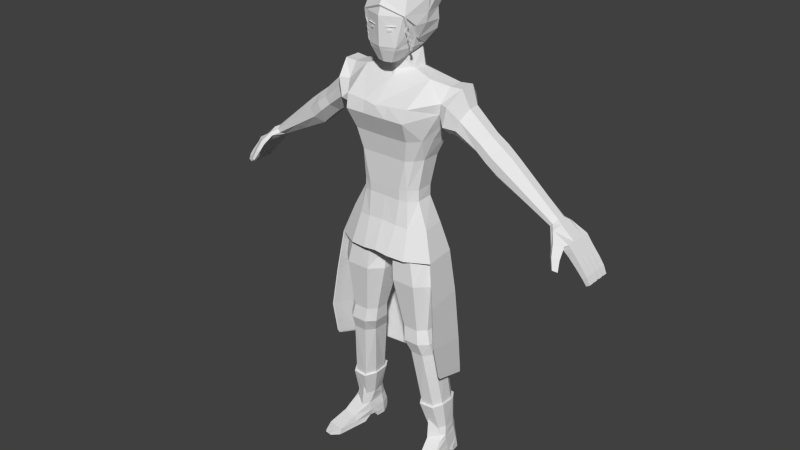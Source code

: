 # Source: Character_13.4.blend  (saved by Blender 2.78.0; exported with 4.5.12 LTS)
import bpy
from mathutils import Matrix  # noqa: F401  (used for matrix-valued properties, if any)

bpy.ops.wm.read_factory_settings(use_empty=True)
scene = bpy.context.scene
scene.name = 'Scene'

# ---- collections
col_collection_1 = bpy.data.collections.new('Collection 1'); scene.collection.children.link(col_collection_1)

# ---- world
world_world = bpy.data.worlds.new('World'); scene.world = world_world
world_world.color = (0.05088, 0.05088, 0.05088)
world_world.use_sun_shadow = False
world_world.sun_shadow_jitter_overblur = 0.0
world_world.cycles.sampling_method = 'NONE'
world_world.cycles.sample_map_resolution = 256

# ---- meshes
me_cubo = bpy.data.meshes.new('Cubo')
me_cubo.from_pydata([(-0.07653, -0.06906, 1.833), (-0.03163, -0.1433, 1.782), (0.0, -0.152, 1.782), (-0.05822, -0.1553, 1.833), (0.0, -0.1172, 2.068), (0.0, -0.1733, 1.833), (0.0, -0.1583, 2.025), (0.0, -0.03157, 2.078), (0.0, 0.05229, 1.833), (-0.04793, 0.02324, 1.818), (0.0, -0.1065, 1.782), (-0.0443, -0.06012, 1.794), (-0.7188, 0.05392, 1.265), (-0.7295, 0.05392, 1.277), (-0.7658, 0.06562, 1.21), (-0.7958, 0.06562, 1.238), (-0.7932, 0.06562, 1.181), (-0.821, 0.06562, 1.204), (-0.8297, 0.06562, 1.143), (-0.8551, 0.06562, 1.162), (-0.8534, 0.06562, 1.114), (-0.8771, 0.06562, 1.131), (-0.8737, 0.06296, 1.09), (-0.8913, 0.06296, 1.101), (-0.7081, 0.03041, 1.253), (-0.7081, -0.02182, 1.253), (-0.7295, -0.06514, 1.277), (-0.7401, -0.02762, 1.289), (-0.7401, 0.03041, 1.289), (-0.7958, 0.03385, 1.238), (-0.7932, 0.03623, 1.181), (-0.7932, 0.004459, 1.181), (-0.7932, -0.02731, 1.181), (-0.821, -0.02731, 1.204), (-0.821, 0.004459, 1.204), (-0.821, 0.03623, 1.204), (-0.8297, 0.03385, 1.143), (-0.8297, 0.002076, 1.143), (-0.8297, -0.0297, 1.143), (-0.8551, -0.0297, 1.162), (-0.8551, 0.002076, 1.162), (-0.8551, 0.03385, 1.162), (-0.8534, 0.03385, 1.114), (-0.8534, 0.002076, 1.114), (-0.8534, -0.0297, 1.114), (-0.8771, -0.0297, 1.131), (-0.8771, 0.002076, 1.131), (-0.8771, 0.03385, 1.131), (-0.8737, 0.03183, 1.09), (-0.8737, -0.001006, 1.09), (-0.8737, -0.03071, 1.09), (-0.8913, -0.03071, 1.101), (-0.8913, -0.001006, 1.101), (-0.8913, 0.03183, 1.101), (-0.8551, 0.03861, 1.162), (-0.8771, 0.03861, 1.131), (-0.8913, 0.04068, 1.101), (-0.7658, 0.03861, 1.21), (-0.8297, 0.03861, 1.143), (-0.8534, 0.03861, 1.114), (-0.8737, 0.04068, 1.09), (-0.7658, 0.006842, 1.21), (-0.8297, 0.006842, 1.143), (-0.8551, 0.006842, 1.162), (-0.8534, 0.006842, 1.114), (-0.8771, 0.006842, 1.131), (-0.8737, 0.009549, 1.09), (-0.8913, 0.009549, 1.101), (-0.7658, -0.02493, 1.21), (-0.7958, -0.02493, 1.238), (-0.8297, -0.02493, 1.143), (-0.8551, -0.02493, 1.162), (-0.8534, -0.02493, 1.114), (-0.8771, -0.02493, 1.131), (-0.8737, -0.02328, 1.09), (-0.8913, -0.02328, 1.101), (-0.7985, -0.0567, 1.185), (-0.8351, -0.0567, 1.147), (-0.8598, -0.0567, 1.119), (-0.8773, -0.05299, 1.092), (-0.821, -0.0567, 1.204), (-0.8551, -0.0567, 1.162), (-0.8771, -0.0567, 1.131), (-0.8913, -0.05299, 1.101), (-0.7958, -0.06263, 1.238), (-0.7188, -0.06514, 1.265), (-0.7676, -0.06464, 1.22), (-0.7431, -0.0957, 1.225), (-0.755, -0.1139, 1.192), (-0.781, -0.09836, 1.182), (-0.7735, -0.1317, 1.154), (-0.7916, -0.1208, 1.147), (-0.7863, -0.07505, 1.232), (-0.7527, -0.09958, 1.241), (-0.7901, -0.1072, 1.191), (-0.7641, -0.1228, 1.202), (-0.7969, -0.126, 1.152), (-0.7788, -0.1368, 1.159), (-0.7192, -0.01618, 1.299), (-0.7192, 0.01904, 1.299), (-0.5101, 0.02215, 1.476), (-0.5101, -0.01685, 1.476), (-0.4453, -0.01685, 1.383), (-0.4453, 0.02215, 1.383), (-0.2329, 0.01996, 1.707), (-0.2342, -0.04558, 1.707), (-0.709, 0.04199, 1.288), (-0.4885, 0.06115, 1.445), (-0.4669, 0.06115, 1.414), (-0.4885, -0.05584, 1.445), (-0.4669, -0.05584, 1.414), (-0.3512, 0.01877, 1.464), (-0.3512, -0.02187, 1.464), (-0.413, -0.02187, 1.549), (-0.413, 0.01877, 1.549), (-0.3924, 0.0594, 1.521), (-0.3718, 0.0594, 1.493), (-0.3718, -0.06251, 1.493), (-0.3924, -0.06251, 1.521), (-0.398, -0.01978, 1.425), (-0.398, 0.02375, 1.425), (-0.4595, 0.02375, 1.515), (-0.4595, -0.01978, 1.515), (-0.4185, 0.06727, 1.455), (-0.439, 0.06727, 1.485), (-0.439, -0.06331, 1.485), (-0.4185, -0.06331, 1.455), (-0.2883, 0.06132, 1.607), (-0.3171, -0.03124, 1.634), (-0.2697, 0.07574, 1.557), (-0.3153, 0.01777, 1.636), (-0.2625, -0.04525, 1.521), (-0.2889, -0.08002, 1.553), (-0.2623, 0.03505, 1.531), (-0.3029, -0.07509, 1.594), (-0.1692, 0.01423, 1.722), (-0.1559, -0.06689, 1.724), (-0.2177, 0.05643, 1.683), (-0.06535, -0.04796, 1.746), (-0.2496, -0.08813, 0.09271), (-0.1888, -0.09872, 0.09271), (-0.244, 0.02203, 0.09795), (-0.2554, -0.05158, 0.09271), (-0.1801, 0.04663, 0.09833), (-0.2247, 0.05023, 0.09833), (-0.1697, 0.01604, 0.09833), (-0.1721, -0.06591, 0.09271), (-0.2724, -0.2213, 0.02668), (-0.2007, -0.2323, 0.02668), (-0.2531, 0.03294, 0.02379), (-0.2629, -0.04274, 0.02077), (-0.16, 0.01816, 0.02379), (-0.175, -0.05817, 0.02077), (-0.2548, 0.03563, 0.0004913), (-0.2297, 0.05907, 0.0004913), (-0.2749, -0.2278, 0.0004913), (-0.1745, 0.05682, 0.0004913), (-0.1594, 0.0203, 0.0004913), (-0.2005, -0.2392, 0.0004913), (-0.2482, 0.02981, 0.0537), (-0.1671, -0.05495, 0.0537), (-0.1946, -0.1417, 0.0537), (-0.2607, -0.1316, 0.0537), (-0.2586, -0.04094, 0.0537), (-0.1604, 0.01634, 0.0537), (0.0, -0.1199, 0.9686), (0.0, -0.01028, 0.9686), (-0.1729, -0.1847, 0.8819), (-0.1683, -0.152, 0.6608), (-0.1797, -0.1599, 0.598), (-0.1868, -0.1366, 0.5367), (-0.2173, -0.09699, 0.2699), (-0.23, -0.07157, 0.1483), (-0.2391, -0.06828, 0.1113), (0.0, 0.032, 0.99), (-0.06906, -0.1847, 0.8819), (-0.1022, -0.152, 0.6608), (-0.1101, -0.1599, 0.598), (-0.1284, -0.1366, 0.5367), (-0.1613, -0.1012, 0.2699), (-0.1803, -0.0787, 0.1483), (-0.1843, -0.07885, 0.2854), (-0.05862, -0.1739, 1.004), (-0.2248, -0.0342, 0.8819), (-0.2014, -0.06093, 0.6608), (-0.2145, -0.054, 0.598), (-0.2161, -0.02817, 0.5367), (-0.2427, 0.008444, 0.2705), (-0.2407, 0.0159, 0.1458), (-0.2411, 0.01909, 0.1129), (-0.2248, -0.1345, 0.8819), (-0.2014, -0.1216, 0.6608), (-0.2145, -0.1246, 0.598), (-0.2161, -0.1005, 0.5367), (-0.2389, -0.05976, 0.2754), (-0.2468, -0.04315, 0.153), (-0.2529, -0.05125, 0.1113), (-0.1855, 0.00531, 1.488), (-0.06906, 0.01596, 0.8819), (-0.1591, 0.01596, 0.8819), (-0.1022, -0.03058, 0.6608), (-0.1683, -0.03058, 0.6608), (-0.1101, -0.01869, 0.598), (-0.1797, -0.01869, 0.598), (-0.1284, 0.007981, 0.5367), (-0.1868, 0.007981, 0.5367), (-0.1658, 0.0383, 0.2684), (-0.2172, 0.04923, 0.2675), (-0.1879, 0.04322, 0.1458), (-0.2229, 0.04322, 0.1458), (-0.1821, 0.04351, 0.1129), (-0.2265, 0.04673, 0.1127), (-0.09916, 0.03185, 1.007), (0.0, -0.1739, 1.004), (-0.01713, -0.0342, 0.8819), (-0.06908, -0.06093, 0.6608), (-0.07527, -0.054, 0.598), (-0.09915, -0.02817, 0.5367), (-0.1438, 0.005187, 0.2711), (-0.1714, 0.0159, 0.1458), (-0.1688, 0.01909, 0.1129), (-0.02027, -0.01028, 0.9736), (-0.01713, -0.1345, 0.8819), (-0.06908, -0.1216, 0.6608), (-0.07527, -0.1246, 0.598), (-0.09915, -0.1005, 0.5367), (-0.1362, -0.05976, 0.2754), (-0.1587, -0.04315, 0.153), (-0.1683, -0.05479, 0.1113), (-0.02027, -0.1199, 0.9736), (0.0, -0.1682, 1.127), (0.0, 0.06515, 1.121), (-0.06486, 0.05511, 1.12), (-0.06795, -0.167, 1.122), (0.0, -0.1541, 1.402), (0.0, 0.02712, 1.402), (0.0, -0.2129, 1.58), (0.0, 0.08346, 1.6), (0.0, -0.1696, 1.49), (0.0, 0.06794, 1.488), (0.0, -0.1527, 1.273), (0.0, 0.01262, 1.269), (-0.1526, -0.01195, 1.402), (-0.03529, 0.03371, 0.9854), (-0.1767, -0.01702, 1.117), (-0.1322, -0.0273, 1.271), (-0.1879, -0.1203, 1.117), (-0.1526, -0.09296, 1.402), (-0.1813, -0.07529, 1.488), (-0.1345, -0.1035, 1.272), (-0.1042, -0.1541, 1.402), (-0.1378, -0.2122, 1.581), (-0.1239, -0.1697, 1.492), (-0.07481, -0.1527, 1.273), (-0.08898, 0.02712, 1.402), (-0.1226, 0.08346, 1.6), (-0.1056, 0.06794, 1.488), (-0.05679, 0.01285, 1.27), (0.0, -0.209, 1.625), (-0.1454, -0.1949, 1.635), (-0.1222, 0.02376, 1.118), (-0.1275, 0.02712, 1.402), (-0.1556, 0.045, 1.488), (-0.2045, 0.06998, 1.598), (-0.1029, -0.0004501, 1.269), (0.0, -0.09894, 1.712), (-0.227, -0.0929, 1.65), (-0.1274, 0.06438, 1.693), (0.0, 0.07831, 1.695), (0.0, 0.0283, 1.818), (-0.03837, -0.1065, 1.782), (0.0, -0.07566, 1.794), (-0.05478, 0.01264, 1.819), (-0.1982, -0.01584, 1.041), (-0.1439, -0.175, 1.023), (-0.2097, -0.1246, 1.029), (-0.1212, -0.1582, 1.117), (-0.1673, -0.1273, 1.493), (-0.1054, -0.142, 1.272), (-0.1307, -0.1299, 1.402), (-0.7672, -0.07498, 1.219), (-0.2171, 0.03075, 1.564), (-0.2187, -0.09026, 1.605), (-0.2129, -0.0435, 1.56), (-0.07121, 0.00325, 1.833), (-0.05326, 0.032, 1.833), (-0.08748, -0.1235, 2.025), (-0.07012, -0.09277, 2.068), (-0.1154, -0.02524, 2.025), (-0.07617, -0.0248, 2.069), (-0.1155, -0.03211, 1.965), (0.0, -0.1815, 1.965), (-0.09724, -0.1457, 1.969), (0.0, 0.05332, 1.729), (-0.04773, 0.04504, 1.728), (-0.07468, 0.006183, 1.742), (0.0, -0.08001, 1.735), (-0.6885, 0.01904, 1.265), (-0.6987, 0.04199, 1.276), (-0.6885, -0.01618, 1.265), (-0.6987, -0.03896, 1.276), (-0.709, -0.03896, 1.288), (0.0, -0.1514, 1.228), (0.0, 0.01731, 1.223), (-0.1321, -0.02729, 1.224), (-0.1365, -0.1056, 1.225), (-0.07297, -0.1511, 1.227), (-0.05762, 0.01615, 1.224), (-0.1006, 0.001883, 1.223), (-0.1073, -0.1416, 1.225), (-0.2221, -0.1074, 0.2693), (-0.247, -0.06427, 0.2756), (-0.1573, -0.1124, 0.2693), (-0.2353, 0.003091, 0.2711), (-0.2131, 0.0383, 0.2684), (-0.1626, 0.04923, 0.2675), (-0.1283, -0.06427, 0.2756), (-0.1372, 0.01084, 0.2705), (-0.253, -0.2711, 0.02264), (-0.2208, -0.2761, 0.02264), (-0.254, -0.2741, 0.01219), (-0.2207, -0.2792, 0.01219), (-0.2602, -0.004944, 0.0004913), (-0.1633, -0.0205, 0.0004913), (-0.2601, -0.005877, 0.02379), (-0.1618, -0.02096, 0.02379), (-0.268, -0.07735, 0.0), (-0.176, -0.09313, 0.0), (-0.1755, 0.05868, 0.0537), (-0.1745, 0.06023, 0.02379), (-0.228, 0.06112, 0.02379), (-0.2259, 0.05985, 0.0537), (-0.05808, -0.1454, 1.925), (-0.01426, -0.1582, 1.925), (-0.06039, -0.1464, 1.928), (-0.01426, -0.1575, 1.928), (-0.06359, -0.1584, 1.925), (-0.02445, -0.1737, 1.925), (-0.06589, -0.1586, 1.928), (-0.02445, -0.1729, 1.928), (-0.04845, -0.16, 1.914), (-0.0325, -0.1671, 1.914), (-0.0494, -0.164, 1.914), (-0.03345, -0.1711, 1.914), (-0.04848, -0.16, 1.908), (-0.04943, -0.1641, 1.908), (-0.03349, -0.1712, 1.907), (-0.0953, -0.06354, 1.87), (-0.08392, -0.06582, 1.871), (0.0, -0.1787, 1.847), (0.0, 0.09394, 1.884), (0.0, 0.0911, 1.968), (-0.09695, 0.04741, 1.883), (-0.09851, 0.0495, 1.967), (-0.05677, 0.07774, 1.968), (-0.0619, 0.07888, 1.884), (-0.2677, -0.132, 0.02373), (-0.2714, -0.1526, 0.0002456), (-0.1878, -0.1452, 0.02373), (-0.1883, -0.1662, 0.0002456), (-0.03645, 0.06477, 1.723), (-0.09493, -0.09651, 1.927), (-0.1091, -0.09423, 1.926), (0.0, 0.09239, 1.921), (-0.104, 0.04855, 1.92), (-0.06588, 0.07901, 1.921), (-0.114, -0.03928, 1.927), (0.0, -0.2155, 1.007), (0.0, 0.09827, 0.9995), (-0.07757, 0.09132, 0.9964), (-0.05893, -0.2138, 0.9998), (-0.2145, 0.0007554, 0.9937), (-0.2305, -0.147, 0.9927), (-0.1365, 0.05909, 0.9953), (-0.1351, -0.2012, 0.9935), (0.0, 0.1268, 0.8135), (-0.07343, 0.1209, 0.8098), (-0.2375, 0.01244, 0.8066), (-0.2567, -0.1645, 0.8054), (-0.144, 0.08232, 0.8085), (0.0, 0.1499, 0.5838), (-0.06948, 0.1446, 0.5796), (-0.2552, 0.02178, 0.576), (-0.2769, -0.1786, 0.6307), (-0.1494, 0.1009, 0.5781), (0.0, 0.1627, 0.3744), (-0.06748, 0.1554, 0.3793), (-0.2627, 0.02581, 0.4424), (-0.281, -0.1484, 0.4818), (-0.1515, 0.109, 0.401), (0.0, 0.165, 0.3131), (-0.06711, 0.1574, 0.3213), (-0.2639, 0.02649, 0.4085), (-0.2808, -0.1363, 0.4626), (-0.1519, 0.1105, 0.3513), (-0.5636, 0.02085, 1.326), (-0.5954, -0.04703, 1.368), (-0.6113, -0.01617, 1.39), (-0.5954, 0.0518, 1.368), (-0.5636, -0.01617, 1.326), (-0.5795, -0.04703, 1.347), (-0.5795, 0.0518, 1.347), (-0.6113, 0.02085, 1.39), (-0.1721, -0.1788, 0.842), (-0.1689, -0.1561, 0.6887), (-0.07503, -0.1788, 0.842), (-0.09799, -0.1561, 0.6887), (-0.2206, -0.03903, 0.842), (-0.2044, -0.05756, 0.6887), (-0.2206, -0.1322, 0.842), (-0.2044, -0.1233, 0.6887), (-0.1608, 0.007563, 0.842), (-0.1672, -0.02471, 0.6887), (-0.07503, 0.007563, 0.842), (-0.09799, -0.02471, 0.6887), (-0.02651, -0.03903, 0.842), (-0.06253, -0.05756, 0.6887), (-0.02651, -0.1322, 0.842), (-0.06253, -0.1233, 0.6887), (-0.2672, -0.111, 1.65), (-0.235, 0.03469, 1.531), (-0.2524, -0.1148, 1.569), (-0.2342, -0.05457, 1.524), (-0.2865, 0.02451, 1.711), (-0.2389, 0.08809, 1.567), (-0.2886, -0.04359, 1.709), (-0.2545, 0.09364, 1.645), (-0.05689, -0.2012, 1.631), (-0.02824, -0.1513, 1.228), (-0.03149, -0.1527, 1.273), (-0.04085, -0.1541, 1.402), (-0.04701, -0.1696, 1.49), (-0.05316, -0.2126, 1.581), (0.0, -0.1699, 1.995), (0.0, -0.1749, 2.004), (0.0, 0.06465, 1.115), (-0.06618, 0.05479, 1.113), (-0.1761, -0.01607, 1.111), (-0.1871, -0.1175, 1.11), (-0.1225, 0.02399, 1.112), (0.0, 0.09719, 0.9949), (-0.07866, 0.09036, 0.9918), (-0.2132, 0.001388, 0.9892), (-0.229, -0.1438, 0.9882), (-0.1365, 0.0587, 0.9908), (0.0, 0.1252, 0.8122), (-0.0746, 0.1194, 0.8085), (-0.2358, 0.01286, 0.8054), (-0.2546, -0.161, 0.8042), (-0.1439, 0.08152, 0.8072), (0.0, 0.1479, 0.5865), (-0.07072, 0.1427, 0.5823), (-0.2532, 0.02204, 0.5788), (-0.2745, -0.1748, 0.6326), (-0.1492, 0.09976, 0.5809), (0.0, 0.1605, 0.3808), (-0.06875, 0.1533, 0.3856), (-0.2605, 0.026, 0.4476), (-0.2785, -0.1451, 0.4863), (-0.1513, 0.1078, 0.4069), (0.0, 0.1628, 0.3205), (-0.06839, 0.1553, 0.3287), (-0.2617, 0.02667, 0.4143), (-0.2784, -0.1333, 0.4674), (-0.1517, 0.1092, 0.3581), (-0.1106, 0.00908, 2.061), (-0.06439, 0.009252, 2.105), (0.0, 0.104, 2.08), (0.0, 0.1188, 2.059), (0.0, 0.002744, 2.114), (0.0, 0.07548, 2.1), (-0.09811, 0.0757, 2.059), (-0.05913, 0.06349, 2.098), (-0.05599, 0.1063, 2.058), (-0.05417, 0.09366, 2.083), (-0.1159, 0.002202, 2.001), (-0.09955, 0.08382, 2.003), (-0.05904, 0.1102, 2.004), (0.0, 0.1254, 2.004), (-0.09363, -0.1343, 1.928), (-0.1031, -0.1357, 1.932), (-0.08643, -0.1332, 1.906), (-0.09588, -0.1346, 1.911), (-0.09326, -0.127, 1.891), (-0.1027, -0.1284, 1.895), (-0.09117, -0.1257, 1.88), (-0.1006, -0.127, 1.884), (-0.0958, -0.1211, 1.868), (-0.1052, -0.1225, 1.872), (-0.09335, -0.1206, 1.86), (-0.1028, -0.122, 1.864), (-0.09746, -0.1166, 1.849), (-0.1069, -0.118, 1.853), (-0.09492, -0.1143, 1.832), (-0.1044, -0.1157, 1.836), (-0.0878, -0.1386, 1.965), (-0.09724, -0.14, 1.969), (-0.09363, -0.1286, 1.928), (-0.1031, -0.13, 1.932), (-0.08643, -0.1274, 1.906), (-0.09588, -0.1288, 1.911), (-0.09326, -0.1212, 1.891), (-0.1027, -0.1226, 1.895), (-0.09117, -0.1199, 1.88), (-0.1006, -0.1213, 1.884), (-0.0958, -0.1154, 1.868), (-0.1052, -0.1168, 1.872), (-0.09335, -0.1149, 1.86), (-0.1028, -0.1163, 1.864), (-0.09746, -0.1109, 1.849), (-0.1069, -0.1123, 1.853), (-0.09492, -0.1086, 1.832), (-0.1044, -0.1099, 1.836), (-0.05729, -0.1573, 1.914), (-0.06186, -0.1552, 1.927), (-0.06319, -0.1568, 1.847), (-0.0878, -0.1444, 1.965), (-0.0325, -0.168, 1.926), (-0.0334, -0.1674, 1.913)], [], [(1, 270, 10, 2), (515, 3, 5, 349), (5, 3, 1, 2), (286, 6, 4, 287), (348, 0, 3, 515), (9, 272, 284, 285), (23, 22, 60, 56), (40, 37, 43, 46), (34, 31, 37, 40), (12, 24, 57, 14), (17, 16, 18, 19), (21, 20, 22, 23), (54, 19, 21, 55), (67, 53, 48, 66), (68, 86, 76, 32), (38, 77, 78, 44), (73, 46, 52, 75), (65, 47, 53, 67), (15, 13, 12, 14), (75, 52, 49, 74), (71, 40, 46, 73), (63, 41, 47, 65), (55, 21, 23, 56), (18, 58, 59, 20), (31, 32, 70, 37), (36, 62, 64, 42), (37, 70, 72, 43), (25, 85, 86, 68), (64, 65, 67, 66), (65, 64, 62, 63), (30, 35, 54, 58), (16, 30, 58, 18), (50, 51, 45, 44), (80, 33, 39, 81), (92, 94, 95, 93), (94, 96, 97, 95), (91, 89, 88, 90), (301, 98, 27, 26), (87, 88, 89, 280), (61, 68, 32, 31), (90, 97, 96, 91), (93, 95, 88, 87), (81, 77, 76, 80), (82, 78, 77, 81), (83, 51, 50, 79), (72, 73, 75, 74), (73, 72, 70, 71), (49, 52, 46, 43), (48, 53, 47, 42), (42, 47, 41, 36), (36, 41, 35, 30), (34, 35, 41, 63), (58, 54, 55, 59), (59, 55, 56, 60), (19, 18, 20, 21), (42, 64, 66, 48), (43, 72, 74, 49), (20, 59, 60, 22), (33, 34, 40, 71), (15, 14, 16, 17), (13, 15, 29, 28), (84, 92, 93, 26), (79, 78, 82, 83), (26, 27, 69, 84), (71, 70, 32, 33), (80, 76, 86, 84), (82, 45, 51, 83), (81, 39, 45, 82), (297, 299, 25, 24), (402, 99, 98, 397), (426, 137, 263, 424), (422, 283, 282, 421), (425, 105, 104, 423), (114, 121, 122, 113), (113, 122, 125, 118), (112, 119, 120, 111), (116, 123, 124, 115), (115, 124, 121, 114), (118, 125, 126, 117), (419, 425, 128, 134), (401, 298, 106, 398), (400, 300, 299, 399), (399, 299, 297, 395), (129, 133, 111, 116), (111, 120, 123, 116), (421, 282, 266, 419), (420, 281, 283, 422), (127, 115, 114, 130), (134, 128, 113, 118), (110, 126, 125, 109), (103, 120, 119, 102), (117, 126, 119, 112), (107, 124, 123, 108), (101, 122, 121, 100), (112, 131, 132, 117), (115, 127, 129, 116), (98, 99, 28, 27), (298, 297, 24, 12), (69, 29, 35, 34, 33), (27, 28, 29, 69), (63, 62, 31, 34), (99, 106, 13, 28), (44, 78, 79, 50), (106, 298, 12, 13), (14, 57, 30, 16), (300, 301, 26, 85), (299, 300, 85, 25), (92, 84, 86, 280), (86, 85, 87, 280), (100, 121, 124, 107), (102, 119, 126, 110), (108, 123, 120, 103), (109, 125, 122, 101), (117, 132, 134, 118), (141, 189, 211, 144), (331, 330, 149, 159), (161, 148, 358), (144, 211, 210, 143), (169, 170, 178, 177), (323, 157, 151, 325), (164, 160, 152, 325, 151), (162, 356, 147), (164, 151, 329, 328), (188, 189, 196, 195), (329, 151, 157, 156), (356, 150, 326, 357), (191, 192, 169, 168), (153, 154, 156, 157), (322, 323, 325, 324), (163, 159, 149, 324, 150), (227, 219, 317, 316), (149, 330, 154, 153), (358, 148, 158, 359), (146, 160, 164, 145), (145, 164, 328, 143), (142, 163, 162, 139), (146, 140, 161, 160), (144, 331, 159, 141), (208, 209, 207, 315), (227, 228, 220, 219), (186, 313, 194, 193), (225, 226, 218, 217), (185, 186, 193, 192), (225, 217, 216, 224), (408, 184, 191, 410), (418, 223, 215, 416), (199, 183, 273, 212), (229, 222, 214, 221), (203, 202, 204, 205), (184, 185, 192, 191), (203, 185, 184, 201), (176, 177, 224, 223), (310, 172, 180, 312), (227, 316, 312, 180), (209, 211, 189, 188), (196, 173, 172, 195), (208, 315, 317, 219), (158, 148, 319, 321), (148, 161, 162, 147), (139, 140, 181, 173), (254, 261, 262, 256), (403, 405, 175, 167), (161, 140, 139, 162), (179, 178, 170, 171), (187, 188, 195, 311), (192, 193, 170, 169), (142, 196, 189, 141), (405, 417, 222, 175), (225, 224, 177, 178), (202, 216, 217, 204), (179, 226, 225, 178), (311, 195, 172, 310), (203, 201, 200, 202), (412, 201, 184, 408), (410, 191, 168, 404), (194, 171, 170, 193), (139, 173, 196, 142), (177, 176, 168, 169), (215, 223, 224, 216), (205, 314, 313, 186), (202, 200, 215, 216), (172, 173, 181, 180), (197, 242, 247, 248), (411, 199, 198, 413), (228, 146, 145, 220), (314, 205, 204, 206), (247, 242, 245, 249), (181, 228, 227, 180), (211, 209, 208, 210), (146, 228, 181, 140), (210, 208, 219, 220), (206, 204, 217, 218), (413, 198, 214, 415), (275, 273, 183, 190), (143, 210, 220, 145), (243, 232, 231, 174), (431, 238, 236, 432), (244, 273, 275, 246), (256, 262, 263, 255), (430, 234, 238, 431), (243, 198, 199, 212), (278, 309, 306, 253), (229, 221, 166, 165), (277, 248, 247, 279), (254, 235, 241, 257), (245, 242, 261, 264), (182, 213, 230, 233), (182, 233, 276, 274), (250, 279, 278, 253), (212, 260, 232, 243), (305, 246, 276, 309), (275, 274, 276, 246), (429, 430, 250, 253), (235, 254, 256, 239), (239, 256, 255, 237), (432, 236, 258, 427), (278, 279, 247, 249), (262, 261, 242, 197), (264, 261, 254, 257), (255, 263, 137, 267), (104, 135, 267, 137), (111, 133, 131, 112), (113, 128, 130, 114), (426, 127, 130, 423), (424, 420, 133, 129), (294, 9, 269, 293), (271, 11, 138, 296), (182, 229, 165, 213), (175, 222, 229, 182), (266, 259, 136, 105), (309, 276, 233, 306), (252, 277, 279, 250), (167, 274, 275, 190), (175, 182, 274, 167), (221, 243, 174, 166), (331, 144, 143, 328), (330, 329, 156, 154), (212, 273, 244, 260), (87, 85, 26, 93), (88, 95, 97, 90), (89, 94, 92, 280), (91, 96, 94, 89), (38, 39, 33, 32), (44, 45, 39, 38), (32, 76, 77, 38), (24, 25, 68, 61, 57), (30, 31, 62, 36), (35, 17, 19, 54), (15, 17, 35, 29), (57, 61, 31, 30), (69, 33, 80, 84), (270, 11, 271, 10), (272, 9, 294, 295), (9, 285, 8, 269), (359, 158, 155, 357), (141, 159, 163, 142), (277, 282, 283, 248), (248, 283, 281, 197), (262, 197, 281, 263), (251, 282, 277, 252), (259, 266, 282, 251), (237, 255, 267, 268), (203, 205, 186, 185), (0, 284, 272, 11), (270, 0, 11), (3, 0, 270, 1), (287, 4, 7, 289), (259, 427, 258, 265, 136), (188, 187, 207, 209), (104, 105, 136, 135), (272, 295, 138, 11), (288, 290, 292, 286), (351, 354, 477, 478), (288, 289, 466, 465), (354, 353, 476, 477), (214, 198, 243, 221), (287, 289, 288, 286), (289, 7, 469, 466), (290, 288, 465, 475), (516, 291, 433), (136, 138, 295, 135), (135, 295, 294, 267), (265, 296, 138, 136), (267, 294, 293, 268), (396, 301, 300, 400), (395, 297, 298, 401), (398, 106, 99, 402), (397, 98, 301, 396), (244, 304, 308, 260), (241, 303, 307, 257), (230, 302, 428, 306, 233), (232, 307, 303, 231), (246, 305, 304, 244), (232, 260, 308, 307), (311, 194, 313, 187), (187, 313, 314, 207), (207, 314, 206, 315), (315, 206, 218, 317), (317, 218, 226, 316), (316, 226, 179, 312), (312, 179, 171, 310), (310, 171, 194, 311), (318, 320, 321, 319), (147, 155, 320, 318), (155, 158, 321, 320), (148, 147, 318, 319), (322, 324, 149, 153), (323, 322, 153, 157), (324, 325, 152, 150), (326, 150, 152, 327), (328, 329, 330, 331), (429, 428, 302, 240), (264, 308, 304, 245), (245, 304, 305, 249), (257, 307, 308, 264), (249, 305, 309, 278), (333, 335, 339, 337), (338, 336, 337, 339), (332, 333, 337, 336), (335, 334, 338, 339), (334, 332, 336, 338), (340, 342, 343, 341), (342, 340, 344, 345), (343, 342, 345, 346), (284, 347, 352), (515, 516, 361, 348), (364, 353, 354, 365), (363, 350, 355, 365), (163, 150, 356, 162), (147, 356, 357, 155), (152, 358, 359, 327), (160, 161, 358, 152), (327, 359, 357, 326), (290, 366, 362), (366, 347, 362), (364, 352, 347, 366), (361, 516, 292, 362), (353, 364, 366, 290), (351, 363, 365, 354), (352, 364, 365, 355), (348, 361, 362, 347), (233, 276, 374, 370), (246, 244, 371, 372), (260, 232, 369, 373), (230, 233, 370, 367), (244, 260, 373, 371), (246, 372, 374, 276), (232, 231, 368, 369), (371, 373, 379, 377), (372, 371, 377, 378), (369, 368, 375, 376), (373, 369, 376, 379), (376, 375, 380, 381), (379, 376, 381, 384), (377, 379, 384, 382), (378, 377, 382, 383), (384, 381, 386, 389), (382, 384, 389, 387), (383, 382, 387, 388), (381, 380, 385, 386), (387, 389, 394, 392), (388, 387, 392, 393), (386, 385, 390, 391), (389, 386, 391, 394), (101, 397, 396, 109), (107, 398, 402, 100), (103, 395, 401, 108), (109, 396, 400, 110), (102, 399, 395, 103), (110, 400, 399, 102), (108, 401, 398, 107), (100, 402, 397, 101), (200, 414, 416, 215), (414, 413, 415, 416), (201, 412, 414, 200), (412, 411, 413, 414), (190, 409, 403, 167), (409, 410, 404, 403), (199, 411, 407, 183), (411, 412, 408, 407), (176, 223, 418, 406), (406, 418, 417, 405), (168, 176, 406, 404), (404, 406, 405, 403), (222, 417, 415, 214), (417, 418, 416, 415), (183, 407, 409, 190), (407, 408, 410, 409), (263, 281, 420, 424), (137, 426, 423, 104), (133, 420, 422, 131), (132, 421, 419, 134), (266, 105, 425, 419), (128, 425, 423, 130), (131, 422, 421, 132), (127, 426, 424, 129), (252, 431, 432, 251), (250, 430, 431, 252), (240, 234, 430, 429), (253, 306, 428, 429), (251, 432, 427, 259), (353, 290, 475, 476), (284, 0, 348), (285, 284, 352, 355), (8, 285, 355, 350), (284, 348, 347), (6, 286, 292, 434), (290, 362, 292), (433, 434, 292, 516), (438, 443, 442, 437), (439, 444, 441, 436), (437, 442, 444, 439), (436, 441, 440, 435), (442, 447, 449, 444), (443, 448, 447, 442), (441, 446, 445, 440), (444, 449, 446, 441), (446, 451, 450, 445), (449, 454, 451, 446), (447, 452, 454, 449), (448, 453, 452, 447), (454, 459, 456, 451), (452, 457, 459, 454), (453, 458, 457, 452), (451, 456, 455, 450), (457, 462, 464, 459), (458, 463, 462, 457), (456, 461, 460, 455), (459, 464, 461, 456), (372, 378, 448, 443), (378, 383, 453, 448), (383, 388, 458, 453), (388, 393, 463, 458), (390, 460, 461, 391), (391, 461, 464, 394), (394, 464, 462, 392), (392, 462, 463, 393), (471, 472, 474, 473), (470, 472, 466, 469), (468, 473, 474, 467), (472, 471, 465, 466), (467, 474, 472, 470), (476, 471, 473, 477), (471, 476, 475, 465), (468, 478, 477, 473), (516, 292, 480, 479), (479, 480, 482, 481), (481, 482, 484, 483), (483, 484, 486, 485), (485, 486, 488, 487), (487, 488, 490, 489), (489, 490, 492, 491), (491, 492, 494, 493), (495, 497, 498, 496), (497, 499, 500, 498), (499, 501, 502, 500), (501, 503, 504, 502), (503, 505, 506, 504), (505, 507, 508, 506), (507, 509, 510, 508), (509, 511, 512, 510), (494, 492, 510, 512), (492, 490, 508, 510), (490, 488, 506, 508), (488, 486, 504, 506), (486, 484, 502, 504), (484, 482, 500, 502), (482, 480, 498, 500), (480, 292, 496, 498), (494, 512, 511, 493), (516, 479, 497, 495), (479, 481, 499, 497), (481, 483, 501, 499), (483, 485, 503, 501), (485, 487, 505, 503), (487, 489, 507, 505), (489, 491, 509, 507), (491, 493, 511, 509), (513, 518, 517, 514), (513, 514, 516, 515), (514, 517, 291, 516), (518, 513, 515, 349), (517, 518, 349, 291)])
_uv = me_cubo.uv_layers.new(name='UVMap')
_uv.uv.foreach_set('vector', [0.627, 0.7905, 0.627, 0.7905, 0.627, 0.7905, 0.627, 0.7905, 0.627, 0.7905, 0.627, 0.7905, 0.627, 0.7905, 0.627, 0.7905, 0.627, 0.7905, 0.627, 0.7905, 0.627, 0.7905, 0.627, 0.7905, 0.3191, 0.2586, 0.3191, 0.2586, 0.3191, 0.2586, 0.3191, 0.2586, 0.6287, 0.7752, 0.6287, 0.7752, 0.6287, 0.7752, 0.6287, 0.7752, 0.4676, 0.2262, 0.4676, 0.2262, 0.4676, 0.2262, 0.4676, 0.2262, 0.627, 0.7905, 0.627, 0.7905, 0.627, 0.7905, 0.627, 0.7905, 0.627, 0.7905, 0.627, 0.7905, 0.627, 0.7905, 0.627, 0.7905, 0.2353, 0.1645, 0.2353, 0.1645, 0.2353, 0.1645, 0.2353, 0.1645, 0.0277, 0.664, 0.0277, 0.664, 0.0277, 0.664, 0.0277, 0.664, 0.0277, 0.664, 0.0277, 0.664, 0.0277, 0.664, 0.0277, 0.664, 0.627, 0.7905, 0.627, 0.7905, 0.627, 0.7905, 0.627, 0.7905, 0.627, 0.7905, 0.627, 0.7905, 0.627, 0.7905, 0.627, 0.7905, 0.627, 0.7905, 0.627, 0.7905, 0.627, 0.7905, 0.627, 0.7905, 0.0277, 0.664, 0.0277, 0.664, 0.0277, 0.664, 0.0277, 0.664, 0.627, 0.7905, 0.627, 0.7905, 0.627, 0.7905, 0.627, 0.7905, 0.627, 0.7905, 0.627, 0.7905, 0.627, 0.7905, 0.627, 0.7905, 0.627, 0.7905, 0.627, 0.7905, 0.627, 0.7905, 0.627, 0.7905, 0.0277, 0.664, 0.0277, 0.664, 0.0277, 0.664, 0.0277, 0.664, 0.627, 0.7905, 0.627, 0.7905, 0.627, 0.7905, 0.627, 0.7905, 0.627, 0.7905, 0.627, 0.7905, 0.627, 0.7905, 0.627, 0.7905, 0.627, 0.7905, 0.627, 0.7905, 0.627, 0.7905, 0.627, 0.7905, 0.627, 0.7905, 0.627, 0.7905, 0.627, 0.7905, 0.627, 0.7905, 0.627, 0.7905, 0.627, 0.7905, 0.627, 0.7905, 0.627, 0.7905, 0.0277, 0.664, 0.0277, 0.664, 0.0277, 0.664, 0.0277, 0.664, 0.627, 0.7905, 0.627, 0.7905, 0.627, 0.7905, 0.627, 0.7905, 0.627, 0.7905, 0.627, 0.7905, 0.627, 0.7905, 0.627, 0.7905, 0.0277, 0.664, 0.0277, 0.664, 0.0277, 0.664, 0.0277, 0.664, 0.627, 0.7905, 0.627, 0.7905, 0.627, 0.7905, 0.627, 0.7905, 0.627, 0.7905, 0.627, 0.7905, 0.627, 0.7905, 0.627, 0.7905, 0.2353, 0.1645, 0.2353, 0.1645, 0.2353, 0.1645, 0.2353, 0.1645, 0.0277, 0.664, 0.0277, 0.664, 0.0277, 0.664, 0.0277, 0.664, 0.627, 0.7905, 0.627, 0.7905, 0.627, 0.7905, 0.627, 0.7905, 0.0277, 0.664, 0.0277, 0.664, 0.0277, 0.664, 0.0277, 0.664, 0.627, 0.7905, 0.627, 0.7905, 0.627, 0.7905, 0.627, 0.7905, 0.627, 0.7905, 0.627, 0.7905, 0.627, 0.7905, 0.627, 0.7905, 0.627, 0.7905, 0.627, 0.7905, 0.627, 0.7905, 0.627, 0.7905, 0.0277, 0.664, 0.0277, 0.664, 0.0277, 0.664, 0.0277, 0.664, 0.627, 0.7905, 0.627, 0.7905, 0.627, 0.7905, 0.627, 0.7905, 0.0277, 0.664, 0.0277, 0.664, 0.0277, 0.664, 0.0277, 0.664, 0.627, 0.7905, 0.627, 0.7905, 0.627, 0.7905, 0.627, 0.7905, 0.627, 0.7905, 0.627, 0.7905, 0.627, 0.7905, 0.627, 0.7905, 0.0277, 0.664, 0.0277, 0.664, 0.0277, 0.664, 0.0277, 0.664, 0.627, 0.7905, 0.627, 0.7905, 0.627, 0.7905, 0.627, 0.7905, 0.627, 0.7905, 0.627, 0.7905, 0.627, 0.7905, 0.627, 0.7905, 0.627, 0.7905, 0.627, 0.7905, 0.627, 0.7905, 0.627, 0.7905, 0.627, 0.7905, 0.627, 0.7905, 0.627, 0.7905, 0.627, 0.7905, 0.627, 0.7905, 0.627, 0.7905, 0.627, 0.7905, 0.627, 0.7905, 0.627, 0.7905, 0.627, 0.7905, 0.627, 0.7905, 0.627, 0.7905, 0.627, 0.7905, 0.627, 0.7905, 0.627, 0.7905, 0.627, 0.7905, 0.2353, 0.1645, 0.2353, 0.1645, 0.2353, 0.1645, 0.2353, 0.1645, 0.0277, 0.664, 0.0277, 0.664, 0.0277, 0.664, 0.0277, 0.664, 0.627, 0.7905, 0.627, 0.7905, 0.627, 0.7905, 0.627, 0.7905, 0.627, 0.7905, 0.627, 0.7905, 0.627, 0.7905, 0.627, 0.7905, 0.627, 0.7905, 0.627, 0.7905, 0.627, 0.7905, 0.627, 0.7905, 0.627, 0.7905, 0.627, 0.7905, 0.627, 0.7905, 0.627, 0.7905, 0.627, 0.7905, 0.627, 0.7905, 0.627, 0.7905, 0.627, 0.7905, 0.627, 0.7905, 0.627, 0.7905, 0.627, 0.7905, 0.627, 0.7905, 0.0277, 0.664, 0.0277, 0.664, 0.0277, 0.664, 0.0277, 0.664, 0.0277, 0.664, 0.0277, 0.664, 0.0277, 0.664, 0.0277, 0.664, 0.0277, 0.664, 0.0277, 0.664, 0.0277, 0.664, 0.0277, 0.664, 0.0277, 0.664, 0.0277, 0.664, 0.0277, 0.664, 0.0277, 0.664, 0.627, 0.7905, 0.627, 0.7905, 0.627, 0.7905, 0.627, 0.7905, 0.0277, 0.664, 0.0277, 0.664, 0.0277, 0.664, 0.0277, 0.664, 0.2353, 0.1645, 0.2353, 0.1645, 0.2353, 0.1645, 0.2353, 0.1645, 0.0277, 0.664, 0.0277, 0.664, 0.0277, 0.664, 0.0277, 0.664, 0.627, 0.7905, 0.627, 0.7905, 0.627, 0.7905, 0.627, 0.7905, 0.627, 0.7905, 0.627, 0.7905, 0.627, 0.7905, 0.627, 0.7905, 0.0277, 0.664, 0.0277, 0.664, 0.0277, 0.664, 0.0277, 0.664, 0.04472, 0.657, 0.04472, 0.657, 0.04472, 0.657, 0.04472, 0.657, 0.2129, 0.4974, 0.2129, 0.4974, 0.2129, 0.4974, 0.2129, 0.4974, 0.2253, 0.5036, 0.2253, 0.5036, 0.2253, 0.5036, 0.2253, 0.5036, 0.2129, 0.4974, 0.2129, 0.4974, 0.2129, 0.4974, 0.2129, 0.4974, 0.7019, 0.7653, 0.7019, 0.7653, 0.7019, 0.7653, 0.7019, 0.7653, 0.7019, 0.7653, 0.7019, 0.7653, 0.7019, 0.7653, 0.7019, 0.7653, 0.7019, 0.7653, 0.7019, 0.7653, 0.7019, 0.7653, 0.7019, 0.7653, 0.7019, 0.7653, 0.7019, 0.7653, 0.7019, 0.7653, 0.7019, 0.7653, 0.7019, 0.7653, 0.7019, 0.7653, 0.7019, 0.7653, 0.7019, 0.7653, 0.7019, 0.7653, 0.7019, 0.7653, 0.7019, 0.7653, 0.7019, 0.7653, 0.2129, 0.4974, 0.2129, 0.4974, 0.2129, 0.4974, 0.2129, 0.4974, 0.04472, 0.657, 0.04472, 0.657, 0.04472, 0.657, 0.04472, 0.657, 0.04472, 0.657, 0.04472, 0.657, 0.04472, 0.657, 0.04472, 0.657, 0.04472, 0.657, 0.04472, 0.657, 0.04472, 0.657, 0.04472, 0.657, 0.7019, 0.7653, 0.7019, 0.7653, 0.7019, 0.7653, 0.7019, 0.7653, 0.7019, 0.7653, 0.7019, 0.7653, 0.7019, 0.7653, 0.7019, 0.7653, 0.2129, 0.4974, 0.2129, 0.4974, 0.2129, 0.4974, 0.2129, 0.4974, 0.2129, 0.4974, 0.2129, 0.4974, 0.2129, 0.4974, 0.2129, 0.4974, 0.7019, 0.7653, 0.7019, 0.7653, 0.7019, 0.7653, 0.7019, 0.7653, 0.7019, 0.7653, 0.7019, 0.7653, 0.7019, 0.7653, 0.7019, 0.7653, 0.7019, 0.7653, 0.7019, 0.7653, 0.7019, 0.7653, 0.7019, 0.7653, 0.7019, 0.7653, 0.7019, 0.7653, 0.7019, 0.7653, 0.7019, 0.7653, 0.7019, 0.7653, 0.7019, 0.7653, 0.7019, 0.7653, 0.7019, 0.7653, 0.7019, 0.7653, 0.7019, 0.7653, 0.7019, 0.7653, 0.7019, 0.7653, 0.7019, 0.7653, 0.7019, 0.7653, 0.7019, 0.7653, 0.7019, 0.7653, 0.7019, 0.7653, 0.7019, 0.7653, 0.7019, 0.7653, 0.7019, 0.7653, 0.7019, 0.7653, 0.7019, 0.7653, 0.7019, 0.7653, 0.7019, 0.7653, 0.0277, 0.664, 0.0277, 0.664, 0.0277, 0.664, 0.0277, 0.664, 0.0277, 0.664, 0.0277, 0.664, 0.0277, 0.664, 0.0277, 0.664, 0.0277, 0.664, 0.0277, 0.664, 0.0277, 0.664, 0.0277, 0.664, 0.0277, 0.664, 0.0277, 0.664, 0.0277, 0.664, 0.0277, 0.664, 0.0277, 0.664, 0.2353, 0.1645, 0.2353, 0.1645, 0.2353, 0.1645, 0.2353, 0.1645, 0.0277, 0.664, 0.0277, 0.664, 0.0277, 0.664, 0.0277, 0.664, 0.627, 0.7905, 0.627, 0.7905, 0.627, 0.7905, 0.627, 0.7905, 0.0277, 0.664, 0.0277, 0.664, 0.0277, 0.664, 0.0277, 0.664, 0.0277, 0.664, 0.0277, 0.664, 0.0277, 0.664, 0.0277, 0.664, 0.0277, 0.664, 0.0277, 0.664, 0.0277, 0.664, 0.0277, 0.664, 0.0277, 0.664, 0.0277, 0.664, 0.0277, 0.664, 0.0277, 0.664, 0.627, 0.7905, 0.627, 0.7905, 0.627, 0.7905, 0.627, 0.7905, 0.0277, 0.664, 0.0277, 0.664, 0.0277, 0.664, 0.0277, 0.664, 0.7019, 0.7653, 0.7019, 0.7653, 0.7019, 0.7653, 0.7019, 0.7653, 0.7019, 0.7653, 0.7019, 0.7653, 0.7019, 0.7653, 0.7019, 0.7653, 0.7019, 0.7653, 0.7019, 0.7653, 0.7019, 0.7653, 0.7019, 0.7653, 0.7019, 0.7653, 0.7019, 0.7653, 0.7019, 0.7653, 0.7019, 0.7653, 0.7019, 0.7653, 0.7019, 0.7653, 0.7019, 0.7653, 0.7019, 0.7653, 0.2076, 0.2008, 0.2076, 0.2008, 0.2076, 0.2008, 0.2076, 0.2008, 0.2076, 0.2008, 0.2076, 0.2008, 0.2076, 0.2008, 0.2076, 0.2008, 0.2076, 0.2008, 0.2076, 0.2008, 0.2076, 0.2008, 0.2076, 0.2008, 0.2076, 0.2008, 0.2076, 0.2008, 0.2076, 0.2008, 0.1736, 0.5342, 0.1736, 0.5342, 0.1736, 0.5342, 0.1736, 0.5342, 0.2076, 0.2008, 0.2076, 0.2008, 0.2076, 0.2008, 0.2076, 0.2008, 0.2076, 0.2008, 0.2076, 0.2008, 0.2076, 0.2008, 0.2076, 0.2008, 0.2076, 0.2008, 0.2076, 0.2008, 0.2076, 0.2008, 0.2076, 0.2008, 0.2076, 0.2008, 0.2076, 0.2008, 0.2076, 0.2008, 0.2076, 0.2008, 0.2076, 0.2008, 0.2076, 0.2008, 0.2076, 0.2008, 0.2076, 0.2008, 0.2076, 0.2008, 0.2076, 0.2008, 0.2076, 0.2008, 0.2076, 0.2008, 0.2076, 0.2008, 0.2076, 0.2008, 0.2076, 0.2008, 0.2076, 0.2008, 0.1736, 0.5342, 0.1736, 0.5342, 0.1736, 0.5342, 0.1736, 0.5342, 0.2076, 0.2008, 0.2076, 0.2008, 0.2076, 0.2008, 0.2076, 0.2008, 0.2076, 0.2008, 0.2076, 0.2008, 0.2076, 0.2008, 0.2076, 0.2008, 0.2076, 0.2008, 0.2076, 0.2008, 0.2076, 0.2008, 0.2076, 0.2008, 0.2076, 0.2008, 0.2076, 0.2008, 0.2076, 0.2008, 0.2076, 0.2008, 0.2076, 0.2008, 0.2076, 0.2008, 0.2076, 0.2008, 0.2076, 0.2008, 0.2076, 0.2008, 0.2076, 0.2008, 0.2076, 0.2008, 0.2076, 0.2008, 0.2076, 0.2008, 0.2076, 0.2008, 0.2076, 0.2008, 0.2076, 0.2008, 0.2076, 0.2008, 0.2076, 0.2008, 0.2076, 0.2008, 0.2076, 0.2008, 0.2076, 0.2008, 0.2076, 0.2008, 0.2076, 0.2008, 0.2076, 0.2008, 0.2076, 0.2008, 0.2076, 0.2008, 0.2076, 0.2008, 0.2076, 0.2008, 0.2076, 0.2008, 0.2076, 0.2008, 0.2076, 0.2008, 0.2076, 0.2008, 0.2076, 0.2008, 0.2076, 0.2008, 0.2076, 0.2008, 0.2076, 0.2008, 0.2076, 0.2008, 0.2076, 0.2008, 0.2076, 0.2008, 0.2076, 0.2008, 0.2076, 0.2008, 0.1736, 0.5342, 0.1736, 0.5342, 0.1736, 0.5342, 0.1736, 0.5342, 0.1736, 0.5342, 0.1736, 0.5342, 0.1736, 0.5342, 0.1736, 0.5342, 0.1736, 0.5342, 0.1736, 0.5342, 0.1736, 0.5342, 0.1736, 0.5342, 0.1736, 0.5342, 0.1736, 0.5342, 0.1736, 0.5342, 0.1736, 0.5342, 0.2071, 0.4639, 0.2071, 0.4639, 0.2071, 0.4639, 0.2071, 0.4639, 0.2071, 0.4639, 0.2071, 0.4639, 0.2071, 0.4639, 0.2071, 0.4639, 0.662, 0.8008, 0.662, 0.8008, 0.662, 0.8008, 0.662, 0.8008, 0.662, 0.8008, 0.662, 0.8008, 0.662, 0.8008, 0.662, 0.8008, 0.1736, 0.5342, 0.1736, 0.5342, 0.1736, 0.5342, 0.1736, 0.5342, 0.1736, 0.5342, 0.1736, 0.5342, 0.1736, 0.5342, 0.1736, 0.5342, 0.1736, 0.5342, 0.1736, 0.5342, 0.1736, 0.5342, 0.1736, 0.5342, 0.1736, 0.5342, 0.1736, 0.5342, 0.1736, 0.5342, 0.1736, 0.5342, 0.2076, 0.2008, 0.2076, 0.2008, 0.2076, 0.2008, 0.2076, 0.2008, 0.2076, 0.2008, 0.2076, 0.2008, 0.2076, 0.2008, 0.2076, 0.2008, 0.2076, 0.2008, 0.2076, 0.2008, 0.2076, 0.2008, 0.2076, 0.2008, 0.2076, 0.2008, 0.2076, 0.2008, 0.2076, 0.2008, 0.2076, 0.2008, 0.2076, 0.2008, 0.2076, 0.2008, 0.2076, 0.2008, 0.2076, 0.2008, 0.2076, 0.2008, 0.2076, 0.2008, 0.2076, 0.2008, 0.2076, 0.2008, 0.2076, 0.2008, 0.2076, 0.2008, 0.2076, 0.2008, 0.2076, 0.2008, 0.2076, 0.2008, 0.2076, 0.2008, 0.2076, 0.2008, 0.2076, 0.2008, 0.2492, 0.1595, 0.2492, 0.1595, 0.2492, 0.1595, 0.2492, 0.1595, 0.09465, 0.6064, 0.09465, 0.6064, 0.09465, 0.6064, 0.09465, 0.6064, 0.2076, 0.2008, 0.2076, 0.2008, 0.2076, 0.2008, 0.2076, 0.2008, 0.1736, 0.5342, 0.1736, 0.5342, 0.1736, 0.5342, 0.1736, 0.5342, 0.2076, 0.2008, 0.2076, 0.2008, 0.2076, 0.2008, 0.2076, 0.2008, 0.1736, 0.5342, 0.1736, 0.5342, 0.1736, 0.5342, 0.1736, 0.5342, 0.2076, 0.2008, 0.2076, 0.2008, 0.2076, 0.2008, 0.2076, 0.2008, 0.09465, 0.6064, 0.09465, 0.6064, 0.09465, 0.6064, 0.09465, 0.6064, 0.1736, 0.5342, 0.1736, 0.5342, 0.1736, 0.5342, 0.1736, 0.5342, 0.1736, 0.5342, 0.1736, 0.5342, 0.1736, 0.5342, 0.1736, 0.5342, 0.1736, 0.5342, 0.1736, 0.5342, 0.1736, 0.5342, 0.1736, 0.5342, 0.2076, 0.2008, 0.2076, 0.2008, 0.2076, 0.2008, 0.2076, 0.2008, 0.1736, 0.5342, 0.1736, 0.5342, 0.1736, 0.5342, 0.1736, 0.5342, 0.2071, 0.4639, 0.2071, 0.4639, 0.2071, 0.4639, 0.2071, 0.4639, 0.2071, 0.4639, 0.2071, 0.4639, 0.2071, 0.4639, 0.2071, 0.4639, 0.1736, 0.5342, 0.1736, 0.5342, 0.1736, 0.5342, 0.1736, 0.5342, 0.2076, 0.2008, 0.2076, 0.2008, 0.2076, 0.2008, 0.2076, 0.2008, 0.1736, 0.5342, 0.1736, 0.5342, 0.1736, 0.5342, 0.1736, 0.5342, 0.1736, 0.5342, 0.1736, 0.5342, 0.1736, 0.5342, 0.1736, 0.5342, 0.1736, 0.5342, 0.1736, 0.5342, 0.1736, 0.5342, 0.1736, 0.5342, 0.1736, 0.5342, 0.1736, 0.5342, 0.1736, 0.5342, 0.1736, 0.5342, 0.2076, 0.2008, 0.2076, 0.2008, 0.2076, 0.2008, 0.2076, 0.2008, 0.2492, 0.1595, 0.2492, 0.1595, 0.2492, 0.1595, 0.2492, 0.1595, 0.09465, 0.6064, 0.09465, 0.6064, 0.09465, 0.6064, 0.09465, 0.6064, 0.2076, 0.2008, 0.2076, 0.2008, 0.2076, 0.2008, 0.2076, 0.2008, 0.1736, 0.5342, 0.1736, 0.5342, 0.1736, 0.5342, 0.1736, 0.5342, 0.2492, 0.1595, 0.2492, 0.1595, 0.2492, 0.1595, 0.2492, 0.1595, 0.2076, 0.2008, 0.2076, 0.2008, 0.2076, 0.2008, 0.2076, 0.2008, 0.2076, 0.2008, 0.2076, 0.2008, 0.2076, 0.2008, 0.2076, 0.2008, 0.2076, 0.2008, 0.2076, 0.2008, 0.2076, 0.2008, 0.2076, 0.2008, 0.2076, 0.2008, 0.2076, 0.2008, 0.2076, 0.2008, 0.2076, 0.2008, 0.1736, 0.5342, 0.1736, 0.5342, 0.1736, 0.5342, 0.1736, 0.5342, 0.09465, 0.6064, 0.09465, 0.6064, 0.09465, 0.6064, 0.09465, 0.6064, 0.662, 0.8008, 0.662, 0.8008, 0.662, 0.8008, 0.662, 0.8008, 0.2076, 0.2008, 0.2076, 0.2008, 0.2076, 0.2008, 0.2076, 0.2008, 0.6388, 0.1866, 0.6388, 0.1866, 0.6388, 0.1866, 0.6388, 0.1866, 0.2312, 0.5438, 0.2312, 0.5438, 0.2312, 0.5438, 0.2312, 0.5438, 0.1986, 0.2176, 0.1986, 0.2176, 0.1986, 0.2176, 0.1986, 0.2176, 0.1996, 0.5006, 0.1996, 0.5006, 0.1996, 0.5006, 0.1996, 0.5006, 0.2395, 0.2473, 0.2395, 0.2473, 0.2395, 0.2473, 0.2395, 0.2473, 0.662, 0.8008, 0.662, 0.8008, 0.662, 0.8008, 0.662, 0.8008, 0.6564, 0.2524, 0.6564, 0.2524, 0.6564, 0.2524, 0.6564, 0.2524, 0.6821, 0.2234, 0.6821, 0.2234, 0.6821, 0.2234, 0.6821, 0.2234, 0.2324, 0.2009, 0.2324, 0.2009, 0.2324, 0.2009, 0.2324, 0.2009, 0.2324, 0.2009, 0.2324, 0.2009, 0.2324, 0.2009, 0.2324, 0.2009, 0.2324, 0.2009, 0.2324, 0.2009, 0.2324, 0.2009, 0.2324, 0.2009, 0.09714, 0.7816, 0.09714, 0.7816, 0.09714, 0.7816, 0.09714, 0.7816, 0.09714, 0.7816, 0.09714, 0.7816, 0.09714, 0.7816, 0.09714, 0.7816, 0.2492, 0.1595, 0.2492, 0.1595, 0.2492, 0.1595, 0.2492, 0.1595, 0.6388, 0.1866, 0.6388, 0.1866, 0.6388, 0.1866, 0.6388, 0.1866, 0.08021, 0.6736, 0.08021, 0.6736, 0.08021, 0.6736, 0.08021, 0.6736, 0.1986, 0.2176, 0.1986, 0.2176, 0.1986, 0.2176, 0.1986, 0.2176, 0.2299, 0.2185, 0.2299, 0.2185, 0.2299, 0.2185, 0.2299, 0.2185, 0.2324, 0.2009, 0.2324, 0.2009, 0.2324, 0.2009, 0.2324, 0.2009, 0.1766, 0.4738, 0.1766, 0.4738, 0.1766, 0.4738, 0.1766, 0.4738, 0.2312, 0.5438, 0.2312, 0.5438, 0.2312, 0.5438, 0.2312, 0.5438, 0.2324, 0.2009, 0.2324, 0.2009, 0.2324, 0.2009, 0.2324, 0.2009, 0.2324, 0.2009, 0.2324, 0.2009, 0.2324, 0.2009, 0.2324, 0.2009, 0.2492, 0.1595, 0.2492, 0.1595, 0.2492, 0.1595, 0.2492, 0.1595, 0.1996, 0.5006, 0.1996, 0.5006, 0.1996, 0.5006, 0.1996, 0.5006, 0.1671, 0.4856, 0.1671, 0.4856, 0.1671, 0.4856, 0.1671, 0.4856, 0.7019, 0.7653, 0.7019, 0.7653, 0.7019, 0.7653, 0.7019, 0.7653, 0.7019, 0.7653, 0.7019, 0.7653, 0.7019, 0.7653, 0.7019, 0.7653, 0.2129, 0.4974, 0.2129, 0.4974, 0.2129, 0.4974, 0.2129, 0.4974, 0.2129, 0.4974, 0.2129, 0.4974, 0.2129, 0.4974, 0.2129, 0.4974, 0.627, 0.7905, 0.627, 0.7905, 0.627, 0.7905, 0.627, 0.7905, 0.627, 0.7905, 0.627, 0.7905, 0.627, 0.7905, 0.627, 0.7905, 0.6821, 0.2234, 0.6821, 0.2234, 0.6821, 0.2234, 0.6821, 0.2234, 0.662, 0.8008, 0.662, 0.8008, 0.662, 0.8008, 0.662, 0.8008, 0.1794, 0.461, 0.1794, 0.461, 0.1794, 0.461, 0.1794, 0.461, 0.05238, 0.7696, 0.05238, 0.7696, 0.05238, 0.7696, 0.05238, 0.7696, 0.2492, 0.1595, 0.2492, 0.1595, 0.2492, 0.1595, 0.2492, 0.1595, 0.662, 0.8008, 0.662, 0.8008, 0.662, 0.8008, 0.662, 0.8008, 0.662, 0.8008, 0.662, 0.8008, 0.662, 0.8008, 0.662, 0.8008, 0.6821, 0.2234, 0.6821, 0.2234, 0.6821, 0.2234, 0.6821, 0.2234, 0.2076, 0.2008, 0.2076, 0.2008, 0.2076, 0.2008, 0.2076, 0.2008, 0.2076, 0.2008, 0.2076, 0.2008, 0.2076, 0.2008, 0.2076, 0.2008, 0.1986, 0.2176, 0.1986, 0.2176, 0.1986, 0.2176, 0.1986, 0.2176, 0.0277, 0.664, 0.0277, 0.664, 0.0277, 0.664, 0.0277, 0.664, 0.627, 0.7905, 0.627, 0.7905, 0.627, 0.7905, 0.627, 0.7905, 0.627, 0.7905, 0.627, 0.7905, 0.627, 0.7905, 0.627, 0.7905, 0.627, 0.7905, 0.627, 0.7905, 0.627, 0.7905, 0.627, 0.7905, 0.2353, 0.1645, 0.2353, 0.1645, 0.2353, 0.1645, 0.2353, 0.1645, 0.627, 0.7905, 0.627, 0.7905, 0.627, 0.7905, 0.627, 0.7905, 0.0277, 0.664, 0.0277, 0.664, 0.0277, 0.664, 0.0277, 0.664, 0.0277, 0.664, 0.0277, 0.664, 0.0277, 0.664, 0.0277, 0.664, 0.0277, 0.664, 0.0277, 0.664, 0.0277, 0.664, 0.0277, 0.664, 0.0277, 0.664, 0.0277, 0.664, 0.0277, 0.664, 0.0277, 0.664, 0.0277, 0.664, 0.0277, 0.664, 0.0277, 0.664, 0.0277, 0.664, 0.0277, 0.664, 0.0277, 0.664, 0.0277, 0.664, 0.0277, 0.664, 0.0277, 0.664, 0.0277, 0.664, 0.0277, 0.664, 0.0277, 0.664, 0.0277, 0.664, 0.627, 0.7905, 0.627, 0.7905, 0.627, 0.7905, 0.627, 0.7905, 0.627, 0.7905, 0.627, 0.7905, 0.627, 0.7905, 0.627, 0.7905, 0.4676, 0.2262, 0.4676, 0.2262, 0.4676, 0.2262, 0.4676, 0.2262, 0.2076, 0.2008, 0.2076, 0.2008, 0.2076, 0.2008, 0.2076, 0.2008, 0.2076, 0.2008, 0.2076, 0.2008, 0.2076, 0.2008, 0.2076, 0.2008, 0.2324, 0.4676, 0.2324, 0.4676, 0.2324, 0.4676, 0.2324, 0.4676, 0.1996, 0.5006, 0.1996, 0.5006, 0.1996, 0.5006, 0.1996, 0.5006, 0.1766, 0.4738, 0.1766, 0.4738, 0.1766, 0.4738, 0.1766, 0.4738, 0.241, 0.4561, 0.241, 0.4561, 0.241, 0.4561, 0.241, 0.4561, 0.241, 0.4561, 0.241, 0.4561, 0.241, 0.4561, 0.241, 0.4561, 0.6478, 0.8116, 0.6478, 0.8116, 0.6478, 0.8116, 0.6478, 0.8116, 0.1736, 0.5342, 0.1736, 0.5342, 0.1736, 0.5342, 0.1736, 0.5342, 0.627, 0.7905, 0.627, 0.7905, 0.627, 0.7905, 0.627, 0.7905, 0.627, 0.7905, 0.627, 0.7905, 0.627, 0.7905, 0.627, 0.7905, 0.627, 0.7905, 0.627, 0.7905, 0.627, 0.7905, 0.3191, 0.2586, 0.3191, 0.2586, 0.3191, 0.2586, 0.3191, 0.2586, 0.6076, 0.738, 0.6076, 0.738, 0.6076, 0.738, 0.6076, 0.738, 0.6076, 0.738, 0.2076, 0.2008, 0.2076, 0.2008, 0.2076, 0.2008, 0.2076, 0.2008, 0.1671, 0.4856, 0.1671, 0.4856, 0.1671, 0.4856, 0.1671, 0.4856, 0.627, 0.7905, 0.627, 0.7905, 0.627, 0.7905, 0.627, 0.7905, 0.3191, 0.2586, 0.3191, 0.2586, 0.3191, 0.2586, 0.3191, 0.2586, 0.3191, 0.2586, 0.3191, 0.2586, 0.3191, 0.2586, 0.3191, 0.2586, 0.3191, 0.2586, 0.3191, 0.2586, 0.3191, 0.2586, 0.3191, 0.2586, 0.3191, 0.2586, 0.3191, 0.2586, 0.3191, 0.2586, 0.3191, 0.2586, 0.662, 0.8008, 0.662, 0.8008, 0.662, 0.8008, 0.662, 0.8008, 0.3191, 0.2586, 0.3191, 0.2586, 0.3191, 0.2586, 0.3191, 0.2586, 0.3191, 0.2586, 0.3191, 0.2586, 0.3191, 0.2586, 0.3191, 0.2586, 0.3191, 0.2586, 0.3191, 0.2586, 0.3191, 0.2586, 0.3191, 0.2586, 0.6796, 0.8013, 0.6796, 0.8013, 0.6796, 0.8013, 0.6076, 0.738, 0.6076, 0.738, 0.6076, 0.738, 0.6076, 0.738, 0.6076, 0.738, 0.6076, 0.738, 0.6076, 0.738, 0.6076, 0.738, 0.6076, 0.738, 0.6076, 0.738, 0.6076, 0.738, 0.6076, 0.738, 0.6076, 0.738, 0.6076, 0.738, 0.6076, 0.738, 0.6076, 0.738, 0.04472, 0.657, 0.04472, 0.657, 0.04472, 0.657, 0.04472, 0.657, 0.04472, 0.657, 0.04472, 0.657, 0.04472, 0.657, 0.04472, 0.657, 0.04472, 0.657, 0.04472, 0.657, 0.04472, 0.657, 0.04472, 0.657, 0.04472, 0.657, 0.04472, 0.657, 0.04472, 0.657, 0.04472, 0.657, 0.0554, 0.6054, 0.0554, 0.6054, 0.0554, 0.6054, 0.0554, 0.6054, 0.6222, 0.2214, 0.6222, 0.2214, 0.6222, 0.2214, 0.6222, 0.2214, 0.08021, 0.6736, 0.08021, 0.6736, 0.08021, 0.6736, 0.08021, 0.6736, 0.08021, 0.6736, 0.0554, 0.6054, 0.0554, 0.6054, 0.0554, 0.6054, 0.0554, 0.6054, 0.05238, 0.7696, 0.05238, 0.7696, 0.05238, 0.7696, 0.05238, 0.7696, 0.05238, 0.7696, 0.05238, 0.7696, 0.05238, 0.7696, 0.05238, 0.7696, 0.2076, 0.2008, 0.2076, 0.2008, 0.2076, 0.2008, 0.2076, 0.2008, 0.2076, 0.2008, 0.2076, 0.2008, 0.2076, 0.2008, 0.2076, 0.2008, 0.2076, 0.2008, 0.2076, 0.2008, 0.2076, 0.2008, 0.2076, 0.2008, 0.2076, 0.2008, 0.2076, 0.2008, 0.2076, 0.2008, 0.2076, 0.2008, 0.2076, 0.2008, 0.2076, 0.2008, 0.2076, 0.2008, 0.2076, 0.2008, 0.2076, 0.2008, 0.2076, 0.2008, 0.2076, 0.2008, 0.2076, 0.2008, 0.2076, 0.2008, 0.2076, 0.2008, 0.2076, 0.2008, 0.2076, 0.2008, 0.2076, 0.2008, 0.2076, 0.2008, 0.2076, 0.2008, 0.2076, 0.2008, 0.2076, 0.2008, 0.2076, 0.2008, 0.2076, 0.2008, 0.2076, 0.2008, 0.2076, 0.2008, 0.2076, 0.2008, 0.2076, 0.2008, 0.2076, 0.2008, 0.2076, 0.2008, 0.2076, 0.2008, 0.2076, 0.2008, 0.2076, 0.2008, 0.2076, 0.2008, 0.2076, 0.2008, 0.2076, 0.2008, 0.2076, 0.2008, 0.2076, 0.2008, 0.2076, 0.2008, 0.2076, 0.2008, 0.2076, 0.2008, 0.2076, 0.2008, 0.2076, 0.2008, 0.2076, 0.2008, 0.2076, 0.2008, 0.2076, 0.2008, 0.2076, 0.2008, 0.2076, 0.2008, 0.2076, 0.2008, 0.2076, 0.2008, 0.2076, 0.2008, 0.2076, 0.2008, 0.2076, 0.2008, 0.2076, 0.2008, 0.2076, 0.2008, 0.2076, 0.2008, 0.2076, 0.2008, 0.6541, 0.1604, 0.6541, 0.1604, 0.6541, 0.1604, 0.6541, 0.1604, 0.6222, 0.2214, 0.6222, 0.2214, 0.6222, 0.2214, 0.6222, 0.2214, 0.6564, 0.2524, 0.6564, 0.2524, 0.6564, 0.2524, 0.6564, 0.2524, 0.6564, 0.2524, 0.6564, 0.2524, 0.6564, 0.2524, 0.6564, 0.2524, 0.6222, 0.2214, 0.6222, 0.2214, 0.6222, 0.2214, 0.6222, 0.2214, 0.4615, 0.1952, 0.4615, 0.1952, 0.4615, 0.1952, 0.4615, 0.1952, 0.4516, 0.2504, 0.4516, 0.2504, 0.4516, 0.2504, 0.4516, 0.2504, 0.4516, 0.2504, 0.4516, 0.2504, 0.4516, 0.2504, 0.4516, 0.2504, 0.4516, 0.2504, 0.4516, 0.2504, 0.4516, 0.2504, 0.4516, 0.2504, 0.4454, 0.1977, 0.4454, 0.1977, 0.4454, 0.1977, 0.4454, 0.1977, 0.4979, 0.9122, 0.4979, 0.9122, 0.4979, 0.9122, 0.4979, 0.9122, 0.4979, 0.9122, 0.4979, 0.9122, 0.4979, 0.9122, 0.4979, 0.9122, 0.4979, 0.9122, 0.4979, 0.9122, 0.4979, 0.9122, 0.4979, 0.9122, 0.3191, 0.2586, 0.3191, 0.2586, 0.3191, 0.2586, 0.6722, 0.7779, 0.6722, 0.7779, 0.6722, 0.7779, 0.6722, 0.7779, 0.3191, 0.2586, 0.3191, 0.2586, 0.3191, 0.2586, 0.3191, 0.2586, 0.3191, 0.2586, 0.3191, 0.2586, 0.3191, 0.2586, 0.3191, 0.2586, 0.2076, 0.2008, 0.2076, 0.2008, 0.2076, 0.2008, 0.2076, 0.2008, 0.2076, 0.2008, 0.2076, 0.2008, 0.2076, 0.2008, 0.2076, 0.2008, 0.2076, 0.2008, 0.2076, 0.2008, 0.2076, 0.2008, 0.2076, 0.2008, 0.2076, 0.2008, 0.2076, 0.2008, 0.2076, 0.2008, 0.2076, 0.2008, 0.2076, 0.2008, 0.2076, 0.2008, 0.2076, 0.2008, 0.2076, 0.2008, 0.3191, 0.2586, 0.3191, 0.2586, 0.3191, 0.2586, 0.3191, 0.2586, 0.3191, 0.2586, 0.3191, 0.2586, 0.3191, 0.2586, 0.3191, 0.2586, 0.3191, 0.2586, 0.3191, 0.2586, 0.3191, 0.2586, 0.3191, 0.2586, 0.3191, 0.2586, 0.3191, 0.2586, 0.3191, 0.2586, 0.3191, 0.2586, 0.3191, 0.2586, 0.3191, 0.2586, 0.3191, 0.2586, 0.3191, 0.2586, 0.3191, 0.2586, 0.3191, 0.2586, 0.3191, 0.2586, 0.3191, 0.2586, 0.3191, 0.2586, 0.3191, 0.2586, 0.3191, 0.2586, 0.3191, 0.2586, 0.3191, 0.2586, 0.3191, 0.2586, 0.08021, 0.6736, 0.08021, 0.6736, 0.08021, 0.6736, 0.08021, 0.6736, 0.0554, 0.6054, 0.0554, 0.6054, 0.0554, 0.6054, 0.0554, 0.6054, 0.0554, 0.6054, 0.0554, 0.6054, 0.0554, 0.6054, 0.0554, 0.6054, 0.05238, 0.7696, 0.05238, 0.7696, 0.05238, 0.7696, 0.05238, 0.7696, 0.05238, 0.7696, 0.05238, 0.7696, 0.05238, 0.7696, 0.05238, 0.7696, 0.05238, 0.7696, 0.05238, 0.7696, 0.05238, 0.7696, 0.05238, 0.7696, 0.05238, 0.7696, 0.05238, 0.7696, 0.05238, 0.7696, 0.05238, 0.7696, 0.0554, 0.6054, 0.0554, 0.6054, 0.0554, 0.6054, 0.0554, 0.6054, 0.05238, 0.7696, 0.05238, 0.7696, 0.05238, 0.7696, 0.05238, 0.7696, 0.0554, 0.6054, 0.0554, 0.6054, 0.0554, 0.6054, 0.0554, 0.6054, 0.05238, 0.7696, 0.05238, 0.7696, 0.05238, 0.7696, 0.05238, 0.7696, 0.05238, 0.7696, 0.05238, 0.7696, 0.05238, 0.7696, 0.05238, 0.7696, 0.0554, 0.6054, 0.0554, 0.6054, 0.0554, 0.6054, 0.0554, 0.6054, 0.05238, 0.7696, 0.05238, 0.7696, 0.05238, 0.7696, 0.05238, 0.7696, 0.0554, 0.6054, 0.0554, 0.6054, 0.0554, 0.6054, 0.0554, 0.6054, 0.04254, 0.7991, 0.04254, 0.7991, 0.04254, 0.7991, 0.04254, 0.7991, 0.04556, 0.6349, 0.04556, 0.6349, 0.04556, 0.6349, 0.04556, 0.6349, 0.04254, 0.7991, 0.04254, 0.7991, 0.04254, 0.7991, 0.04254, 0.7991, 0.04556, 0.6349, 0.04556, 0.6349, 0.04556, 0.6349, 0.04556, 0.6349, 0.07896, 0.7441, 0.07896, 0.7441, 0.07896, 0.7441, 0.07896, 0.7441, 0.08096, 0.6221, 0.08096, 0.6221, 0.08096, 0.6221, 0.08096, 0.6221, 0.07896, 0.7441, 0.07896, 0.7441, 0.07896, 0.7441, 0.07896, 0.7441, 0.08096, 0.6221, 0.08096, 0.6221, 0.08096, 0.6221, 0.08096, 0.6221, 0.7019, 0.7653, 0.7019, 0.7653, 0.7019, 0.7653, 0.7019, 0.7653, 0.7019, 0.7653, 0.7019, 0.7653, 0.7019, 0.7653, 0.7019, 0.7653, 0.7019, 0.7653, 0.7019, 0.7653, 0.7019, 0.7653, 0.7019, 0.7653, 0.6647, 0.756, 0.6647, 0.756, 0.6647, 0.756, 0.6647, 0.756, 0.7019, 0.7653, 0.7019, 0.7653, 0.7019, 0.7653, 0.7019, 0.7653, 0.7019, 0.7653, 0.7019, 0.7653, 0.7019, 0.7653, 0.7019, 0.7653, 0.6492, 0.7374, 0.6492, 0.7374, 0.6492, 0.7374, 0.6492, 0.7374, 0.7019, 0.7653, 0.7019, 0.7653, 0.7019, 0.7653, 0.7019, 0.7653, 0.2071, 0.4639, 0.2071, 0.4639, 0.2071, 0.4639, 0.2071, 0.4639, 0.6, 0.7853, 0.6, 0.7853, 0.6, 0.7853, 0.6, 0.7853, 0.2071, 0.4639, 0.2071, 0.4639, 0.2071, 0.4639, 0.2071, 0.4639, 0.6, 0.7853, 0.6, 0.7853, 0.6, 0.7853, 0.6, 0.7853, 0.09465, 0.6064, 0.09465, 0.6064, 0.09465, 0.6064, 0.09465, 0.6064, 0.6, 0.7853, 0.6, 0.7853, 0.6, 0.7853, 0.6, 0.7853, 0.09465, 0.6064, 0.09465, 0.6064, 0.09465, 0.6064, 0.09465, 0.6064, 0.6, 0.7853, 0.6, 0.7853, 0.6, 0.7853, 0.6, 0.7853, 0.2071, 0.4639, 0.2071, 0.4639, 0.2071, 0.4639, 0.2071, 0.4639, 0.6, 0.7853, 0.6, 0.7853, 0.6, 0.7853, 0.6, 0.7853, 0.2071, 0.4639, 0.2071, 0.4639, 0.2071, 0.4639, 0.2071, 0.4639, 0.6, 0.7853, 0.6, 0.7853, 0.6, 0.7853, 0.6, 0.7853, 0.09465, 0.6064, 0.09465, 0.6064, 0.09465, 0.6064, 0.09465, 0.6064, 0.6, 0.7853, 0.6, 0.7853, 0.6, 0.7853, 0.6, 0.7853, 0.09465, 0.6064, 0.09465, 0.6064, 0.09465, 0.6064, 0.09465, 0.6064, 0.6, 0.7853, 0.6, 0.7853, 0.6, 0.7853, 0.6, 0.7853, 0.2129, 0.4974, 0.2129, 0.4974, 0.2129, 0.4974, 0.2129, 0.4974, 0.2129, 0.4974, 0.2129, 0.4974, 0.2129, 0.4974, 0.2129, 0.4974, 0.2129, 0.4974, 0.2129, 0.4974, 0.2129, 0.4974, 0.2129, 0.4974, 0.2129, 0.4974, 0.2129, 0.4974, 0.2129, 0.4974, 0.2129, 0.4974, 0.2129, 0.4974, 0.2129, 0.4974, 0.2129, 0.4974, 0.2129, 0.4974, 0.2129, 0.4974, 0.2129, 0.4974, 0.2129, 0.4974, 0.2129, 0.4974, 0.2129, 0.4974, 0.2129, 0.4974, 0.2129, 0.4974, 0.2129, 0.4974, 0.2129, 0.4974, 0.2129, 0.4974, 0.2129, 0.4974, 0.2129, 0.4974, 0.2041, 0.5204, 0.2041, 0.5204, 0.2041, 0.5204, 0.2041, 0.5204, 0.2299, 0.2185, 0.2299, 0.2185, 0.2299, 0.2185, 0.2299, 0.2185, 0.2395, 0.2473, 0.2395, 0.2473, 0.2395, 0.2473, 0.2395, 0.2473, 0.664, 0.2309, 0.664, 0.2309, 0.664, 0.2309, 0.664, 0.2309, 0.2041, 0.5204, 0.2041, 0.5204, 0.2041, 0.5204, 0.2041, 0.5204, 0.3191, 0.2586, 0.3191, 0.2586, 0.3191, 0.2586, 0.3191, 0.2586, 0.6305, 0.762, 0.6305, 0.762, 0.6305, 0.762, 0.3191, 0.2586, 0.3191, 0.2586, 0.3191, 0.2586, 0.3191, 0.2586, 0.3191, 0.2586, 0.3191, 0.2586, 0.3191, 0.2586, 0.3191, 0.2586, 0.5524, 0.2322, 0.5524, 0.2322, 0.5524, 0.2322, 0.3191, 0.2586, 0.3191, 0.2586, 0.3191, 0.2586, 0.3191, 0.2586, 0.3191, 0.2586, 0.3191, 0.2586, 0.3191, 0.2586, 0.3191, 0.2586, 0.3191, 0.2586, 0.3191, 0.2586, 0.3191, 0.2586, 0.05238, 0.7696, 0.05238, 0.7696, 0.05238, 0.7696, 0.05238, 0.7696, 0.08923, 0.83, 0.08923, 0.83, 0.08923, 0.83, 0.08923, 0.83, 0.05946, 0.8281, 0.05946, 0.8281, 0.05946, 0.8281, 0.05946, 0.8281, 0.08923, 0.83, 0.08923, 0.83, 0.08923, 0.83, 0.08923, 0.83, 0.08923, 0.83, 0.08923, 0.83, 0.08923, 0.83, 0.08923, 0.83, 0.05238, 0.7696, 0.05238, 0.7696, 0.05238, 0.7696, 0.05238, 0.7696, 0.09509, 0.7558, 0.09509, 0.7558, 0.09509, 0.7558, 0.09509, 0.7558, 0.09509, 0.7558, 0.09509, 0.7558, 0.09509, 0.7558, 0.09509, 0.7558, 0.09509, 0.7558, 0.09509, 0.7558, 0.09509, 0.7558, 0.09509, 0.7558, 0.09509, 0.7558, 0.09509, 0.7558, 0.09509, 0.7558, 0.09509, 0.7558, 0.09509, 0.7558, 0.09509, 0.7558, 0.09509, 0.7558, 0.09509, 0.7558, 0.05238, 0.7696, 0.05238, 0.7696, 0.05238, 0.7696, 0.05238, 0.7696, 0.08524, 0.7853, 0.08524, 0.7853, 0.08524, 0.7853, 0.08524, 0.7853, 0.08524, 0.7853, 0.08524, 0.7853, 0.08524, 0.7853, 0.08524, 0.7853, 0.04254, 0.7991, 0.04254, 0.7991, 0.04254, 0.7991, 0.04254, 0.7991, 0.08524, 0.7853, 0.08524, 0.7853, 0.08524, 0.7853, 0.08524, 0.7853, 0.03135, 0.7709, 0.03135, 0.7709, 0.03135, 0.7709, 0.03135, 0.7709, 0.03135, 0.7709, 0.03135, 0.7709, 0.03135, 0.7709, 0.03135, 0.7709, 0.03135, 0.7709, 0.03135, 0.7709, 0.03135, 0.7709, 0.03135, 0.7709, 0.03135, 0.7709, 0.03135, 0.7709, 0.03135, 0.7709, 0.03135, 0.7709, 0.09315, 0.7632, 0.09315, 0.7632, 0.09315, 0.7632, 0.09315, 0.7632, 0.03734, 0.7632, 0.03734, 0.7632, 0.03734, 0.7632, 0.03734, 0.7632, 0.0275, 0.7928, 0.0275, 0.7928, 0.0275, 0.7928, 0.0275, 0.7928, 0.06202, 0.7939, 0.06202, 0.7939, 0.06202, 0.7939, 0.06202, 0.7939, 0.08063, 0.8001, 0.08063, 0.8001, 0.08063, 0.8001, 0.08063, 0.8001, 0.08063, 0.8001, 0.08063, 0.8001, 0.08063, 0.8001, 0.08063, 0.8001, 0.08063, 0.8001, 0.08063, 0.8001, 0.08063, 0.8001, 0.08063, 0.8001, 0.08063, 0.8001, 0.08063, 0.8001, 0.08063, 0.8001, 0.08063, 0.8001, 0.3191, 0.2586, 0.3191, 0.2586, 0.3191, 0.2586, 0.3191, 0.2586, 0.3191, 0.2586, 0.3191, 0.2586, 0.3191, 0.2586, 0.3191, 0.2586, 0.3191, 0.2586, 0.3191, 0.2586, 0.3191, 0.2586, 0.3191, 0.2586, 0.3191, 0.2586, 0.3191, 0.2586, 0.3191, 0.2586, 0.3191, 0.2586, 0.3191, 0.2586, 0.3191, 0.2586, 0.3191, 0.2586, 0.3191, 0.2586, 0.3191, 0.2586, 0.3191, 0.2586, 0.3191, 0.2586, 0.3191, 0.2586, 0.3191, 0.2586, 0.3191, 0.2586, 0.3191, 0.2586, 0.3191, 0.2586, 0.3191, 0.2586, 0.3191, 0.2586, 0.3191, 0.2586, 0.3191, 0.2586, 0.3191, 0.2586, 0.3191, 0.2586, 0.3191, 0.2586, 0.3191, 0.2586, 0.3191, 0.2586, 0.3191, 0.2586, 0.3191, 0.2586, 0.3191, 0.2586, 0.3191, 0.2586, 0.3191, 0.2586, 0.3191, 0.2586, 0.3191, 0.2586, 0.3191, 0.2586, 0.3191, 0.2586, 0.3191, 0.2586, 0.3191, 0.2586, 0.3191, 0.2586, 0.3191, 0.2586, 0.3191, 0.2586, 0.3191, 0.2586, 0.3191, 0.2586, 0.3191, 0.2586, 0.3191, 0.2586, 0.3191, 0.2586, 0.3191, 0.2586, 0.3191, 0.2586, 0.3191, 0.2586, 0.3191, 0.2586, 0.3191, 0.2586, 0.3191, 0.2586, 0.3191, 0.2586, 0.3191, 0.2586, 0.3191, 0.2586, 0.3191, 0.2586, 0.3191, 0.2586, 0.3191, 0.2586, 0.3191, 0.2586, 0.3191, 0.2586, 0.3191, 0.2586, 0.3191, 0.2586, 0.3191, 0.2586, 0.3191, 0.2586, 0.3191, 0.2586, 0.3191, 0.2586, 0.3191, 0.2586, 0.3191, 0.2586, 0.3191, 0.2586, 0.3191, 0.2586, 0.3191, 0.2586, 0.3191, 0.2586, 0.3191, 0.2586, 0.3191, 0.2586, 0.3191, 0.2586, 0.3191, 0.2586, 0.3191, 0.2586, 0.3191, 0.2586, 0.3191, 0.2586, 0.3191, 0.2586, 0.3191, 0.2586, 0.3191, 0.2586, 0.3191, 0.2586, 0.3191, 0.2586, 0.3191, 0.2586, 0.3191, 0.2586, 0.3191, 0.2586, 0.3191, 0.2586, 0.3191, 0.2586, 0.3191, 0.2586, 0.3191, 0.2586, 0.3191, 0.2586, 0.3191, 0.2586, 0.3191, 0.2586, 0.3191, 0.2586, 0.3191, 0.2586, 0.3191, 0.2586, 0.3191, 0.2586, 0.3191, 0.2586, 0.3191, 0.2586, 0.3191, 0.2586, 0.3191, 0.2586, 0.3191, 0.2586, 0.3191, 0.2586, 0.3191, 0.2586, 0.3191, 0.2586, 0.3191, 0.2586, 0.3191, 0.2586, 0.3191, 0.2586, 0.3191, 0.2586, 0.3191, 0.2586, 0.3191, 0.2586, 0.3191, 0.2586, 0.3191, 0.2586, 0.3191, 0.2586, 0.3191, 0.2586, 0.3191, 0.2586, 0.3191, 0.2586, 0.4704, 0.2182, 0.4704, 0.2182, 0.4704, 0.2182, 0.4704, 0.2182, 0.3191, 0.2586, 0.3191, 0.2586, 0.3191, 0.2586, 0.3191, 0.2586, 0.3191, 0.2586, 0.3191, 0.2586, 0.3191, 0.2586, 0.3191, 0.2586, 0.3191, 0.2586, 0.3191, 0.2586, 0.3191, 0.2586, 0.3191, 0.2586, 0.3191, 0.2586, 0.3191, 0.2586, 0.3191, 0.2586, 0.3191, 0.2586, 0.3191, 0.2586, 0.3191, 0.2586, 0.3191, 0.2586, 0.3191, 0.2586, 0.3191, 0.2586, 0.3191, 0.2586, 0.3191, 0.2586, 0.3191, 0.2586, 0.3191, 0.2586, 0.3191, 0.2586, 0.3191, 0.2586, 0.3191, 0.2586, 0.1745, 0.1845, 0.1745, 0.1845, 0.1745, 0.1845, 0.1745, 0.1845, 0.931, 0.9008, 0.931, 0.9008, 0.931, 0.9008, 0.931, 0.9008, 0.6068, 0.846, 0.6068, 0.846, 0.6068, 0.846, 0.6068, 0.846, 0.6068, 0.846, 0.6068, 0.846, 0.6068, 0.846, 0.6068, 0.846, 0.6068, 0.846, 0.6068, 0.846, 0.6068, 0.846, 0.6068, 0.846, 0.6068, 0.846, 0.6068, 0.846, 0.6068, 0.846, 0.6068, 0.846])
me_cubo.use_remesh_preserve_volume = False
me_cubo.use_remesh_preserve_attributes = False
me_cubo.use_mirror_vertex_groups = False
me_cubo.update()
arm_metarig = bpy.data.armatures.new('metarig')  # bones are not reproduced

# ---- objects
ob_metarig = bpy.data.objects.new('metarig', arm_metarig)
ob_character = bpy.data.objects.new('character', me_cubo)

# ---- transforms, parenting, visibility, modifiers, constraints
ob_metarig.location = (0.0, 0.0, 0.0)
ob_metarig.rotation_euler = (1.571, -0.0, 0.0)
ob_metarig.scale = (1.0, 1.0, 1.0)
ob_metarig.show_in_front = True
ob_metarig.lineart.crease_threshold = 0.0
ob_character.parent = ob_metarig
ob_character.matrix_parent_inverse = Matrix(((1.0, 0.0, 0.0, 0.0), (0.0, -1.629e-07, 1.0, 0.0), (0.0, -1.0, -1.629e-07, 0.0), (0.0, 0.0, 0.0, 1.0)))
ob_character.location = (0.0, 0.0, 0.0)
ob_character.lineart.crease_threshold = 0.0
_vg = ob_character.vertex_groups.new(name='pieDer')
_vg.add([139, 140, 141, 142, 143, 144, 145, 146, 147, 148, 149, 150, 151, 152, 153, 154, 155, 156, 157, 158, 159, 160, 161, 162, 163, 164, 318, 319, 320, 321, 322, 323, 324, 325, 326, 327, 328, 329, 330, 331, 356, 357, 358, 359], 1.0, 'REPLACE')
_vg = ob_character.vertex_groups.new(name='hips')
for _i, _w in zip([165, 166, 174, 182, 197, 198, 212, 213, 214, 221, 222, 229, 230, 231, 232, 233, 234, 235, 240, 241, 242, 243, 244, 245, 246, 247, 248, 249, 250, 253, 254, 256, 257, 260, 261, 262, 264, 274, 276, 277, 278, 279, 302, 303, 304, 305, 306, 307, 308, 309, 367, 368, 369, 370, 371, 372, 373, 374, 375, 376, 377, 378, 379, 380, 381, 382, 383, 384, 385, 386, 387, 388, 389, 390, 391, 392, 393, 394, 413, 414, 415, 416, 417, 418, 428, 429, 430, 435, 436, 437, 438, 439, 440, 441, 442, 443, 444, 445, 446, 447, 448, 449, 450, 451, 452, 453, 454, 455, 456, 457, 458, 459, 460, 461, 462, 463, 464], [0.1976, 0.4804, 0.5231, 0.09957, 0.007791, 0.01677, 0.06384, 0.2517, 0.05837, 0.4395, 0.01799, 0.1448, 0.3718, 0.7972, 0.6605, 0.1705, 0.07362, 0.05596, 0.4753, 0.2294, 0.09906, 0.2673, 0.02172, 0.5384, 0.06972, 0.08086, 0.00466, 0.5171, 0.07495, 0.5027, 0.09532, 0.006941, 0.5253, 0.194, 0.09322, 0.005966, 0.5396, 0.02357, 0.09984, 0.0003534, 0.5228, 0.07845, 0.369, 0.1878, 0.2703, 0.3813, 0.3368, 0.2394, 0.2415, 0.3815, 0.3718, 0.7972, 0.6605, 0.1705, 0.02172, 0.06972, 0.194, 0.09984, 0.7972, 0.6605, 0.02172, 0.06972, 0.194, 0.7972, 0.6605, 0.02172, 0.06972, 0.194, 0.7972, 0.6605, 0.02172, 0.06972, 0.194, 0.7972, 0.6605, 0.02172, 0.06972, 0.194, 0.01118, 0.005588, 0.03892, 0.01946, 0.01199, 0.005995, 0.3529, 0.4902, 0.07429, 0.7972, 0.6605, 0.02172, 0.06972, 0.194, 0.7972, 0.6605, 0.02172, 0.06972, 0.194, 0.7972, 0.6605, 0.02172, 0.06972, 0.194, 0.7972, 0.6605, 0.02172, 0.06972, 0.194, 0.7972, 0.6605, 0.02172, 0.06972, 0.194, 0.7972, 0.6605, 0.02172, 0.06972, 0.194]): _vg.add([_i], _w, 'REPLACE')
_vg = ob_character.vertex_groups.new(name='spine')
for _i, _w in zip([197, 213, 230, 231, 232, 233, 234, 235, 236, 238, 239, 240, 241, 242, 244, 245, 246, 247, 248, 249, 250, 251, 252, 253, 254, 256, 257, 258, 260, 261, 262, 264, 265, 276, 277, 278, 279, 302, 303, 304, 305, 306, 307, 308, 309, 367, 368, 369, 370, 371, 372, 373, 374, 375, 376, 377, 378, 379, 380, 381, 382, 383, 384, 385, 386, 387, 388, 389, 390, 391, 392, 393, 394, 427, 428, 429, 430, 431, 432, 435, 436, 437, 438, 439, 440, 441, 442, 443, 444, 445, 446, 447, 448, 449, 450, 451, 452, 453, 454, 455, 456, 457, 458, 459, 460, 461, 462, 463, 464], [0.01822, 0.01001, 0.1246, 0.08379, 0.06879, 0.09218, 0.3979, 0.1034, 0.07458, 0.1093, 0.01033, 0.2827, 0.6718, 0.1358, 0.007503, 0.2328, 0.05499, 0.3287, 0.09571, 0.2424, 0.3874, 0.02325, 0.1115, 0.2623, 0.07509, 0.003478, 0.3294, 0.0472, 0.05384, 0.09035, 0.007351, 0.2568, 0.004273, 0.06743, 0.1051, 0.2473, 0.3644, 0.3705, 0.7555, 0.4578, 0.3538, 0.3945, 0.6448, 0.5415, 0.3565, 0.1246, 0.08379, 0.06879, 0.09218, 0.007503, 0.05499, 0.05384, 0.06743, 0.08379, 0.06879, 0.007503, 0.05499, 0.05384, 0.08379, 0.06879, 0.007503, 0.05499, 0.05384, 0.08379, 0.06879, 0.007503, 0.05499, 0.05384, 0.08379, 0.06879, 0.007503, 0.05499, 0.05384, 0.0236, 0.3825, 0.2716, 0.3926, 0.1104, 0.049, 0.08379, 0.06879, 0.007503, 0.05499, 0.05384, 0.08379, 0.06879, 0.007503, 0.05499, 0.05384, 0.08379, 0.06879, 0.007503, 0.05499, 0.05384, 0.08379, 0.06879, 0.007503, 0.05499, 0.05384, 0.08379, 0.06879, 0.007503, 0.05499, 0.05384, 0.08379, 0.06879, 0.007503, 0.05499, 0.05384]): _vg.add([_i], _w, 'REPLACE')
_vg = ob_character.vertex_groups.new(name='chest')
for _i, _w in zip([0, 8, 9, 11, 133, 135, 137, 138, 197, 230, 234, 235, 236, 237, 238, 239, 240, 241, 242, 245, 247, 248, 249, 250, 251, 252, 253, 254, 255, 256, 257, 258, 259, 261, 262, 263, 264, 265, 267, 268, 269, 272, 277, 278, 279, 281, 282, 283, 284, 285, 293, 294, 295, 296, 302, 304, 305, 306, 307, 308, 309, 350, 351, 352, 353, 354, 355, 360, 363, 364, 365, 366, 367, 420, 421, 422, 424, 426, 427, 428, 429, 430, 431, 432, 476, 477, 478], [2.371e-05, 0.1851, 0.1798, 0.06192, 0.00236, 0.01905, 0.02288, 0.3755, 0.5085, 0.0003064, 0.4846, 0.8023, 0.7309, 0.7808, 0.7306, 0.8465, 0.1366, 0.08297, 0.6278, 0.1331, 0.4929, 0.4811, 0.1307, 0.4744, 0.2428, 0.587, 0.1295, 0.7507, 0.2849, 0.69, 0.1055, 0.6958, 0.08549, 0.6928, 0.5897, 0.0869, 0.1285, 0.6074, 0.1339, 0.7386, 0.2442, 0.1493, 0.5414, 0.1252, 0.4761, 0.1439, 0.07374, 0.1413, 0.09508, 0.1456, 0.6901, 0.5724, 0.4962, 0.0172, 0.08185, 0.05114, 0.05004, 0.06185, 0.01356, 0.03656, 0.05247, 0.1353, 0.05315, 0.07144, 0.01237, 0.0273, 0.09978, 0.05064, 0.0942, 0.04191, 0.06354, 0.0259, 0.0003064, 0.07311, 0.03687, 0.07065, 0.04345, 0.01144, 0.3907, 0.07185, 0.1328, 0.4795, 0.6602, 0.4876, 0.01237, 0.0273, 0.05315]): _vg.add([_i], _w, 'REPLACE')
_vg = ob_character.vertex_groups.new(name='neck')
for _i, _w in zip([0, 1, 2, 3, 5, 8, 9, 10, 11, 138, 236, 258, 265, 269, 270, 271, 272, 284, 285, 290, 291, 292, 293, 294, 295, 296, 332, 333, 334, 335, 336, 337, 338, 339, 340, 341, 342, 343, 344, 345, 346, 347, 348, 349, 350, 351, 352, 353, 354, 355, 360, 361, 362, 363, 364, 365, 366, 427, 432, 433, 434, 475, 476, 477, 478, 479, 480, 481, 482, 483, 484, 485, 486, 487, 488, 489, 490, 491, 492, 493, 494, 495, 496, 497, 498, 499, 500, 501, 502, 503, 504, 505, 506, 507, 508, 509, 510, 511, 512, 513, 514, 515, 516, 517, 518], [0.5886, 0.8379, 0.8387, 0.772, 0.6511, 0.3231, 0.3853, 0.8868, 0.8184, 0.2376, 0.01781, 0.04809, 0.0777, 0.3867, 0.836, 0.9707, 0.5391, 0.4779, 0.3782, 0.09945, 0.197, 0.1619, 0.115, 0.1167, 0.146, 0.8771, 0.6393, 0.6379, 0.6446, 0.6461, 0.6415, 0.6412, 0.6427, 0.6428, 0.635, 0.6349, 0.6349, 0.6348, 0.6344, 0.6346, 0.6346, 0.06761, 0.6258, 0.5945, 0.2682, 0.1315, 0.351, 0.1199, 0.1187, 0.2903, 0.5232, 0.06159, 0.06166, 0.1999, 0.2354, 0.2045, 0.3062, 0.02404, 0.008936, 0.09848, 0.09848, 0.09945, 0.1199, 0.1187, 0.1315, 0.1619, 0.1619, 0.1619, 0.1619, 0.1619, 0.1619, 0.1619, 0.1619, 0.1619, 0.1619, 0.1619, 0.1619, 0.1619, 0.1619, 0.1619, 0.1619, 0.1619, 0.1619, 0.1619, 0.1619, 0.1619, 0.1619, 0.1619, 0.1619, 0.1619, 0.1619, 0.1619, 0.1619, 0.1619, 0.1619, 0.1619, 0.1619, 0.1619, 0.1619, 0.6016, 0.2724, 0.7456, 0.1619, 0.2758, 0.5543]): _vg.add([_i], _w, 'REPLACE')
_vg = ob_character.vertex_groups.new(name='head')
for _i, _w in zip([0, 1, 2, 3, 4, 5, 6, 7, 8, 9, 10, 11, 138, 269, 270, 272, 284, 285, 286, 287, 288, 289, 290, 291, 292, 293, 294, 295, 332, 333, 334, 335, 336, 337, 338, 339, 340, 341, 342, 343, 344, 345, 346, 347, 348, 349, 350, 351, 352, 353, 354, 355, 360, 361, 362, 363, 364, 365, 366, 433, 434, 465, 466, 467, 468, 469, 470, 471, 472, 473, 474, 475, 476, 477, 478, 479, 480, 481, 482, 483, 484, 485, 486, 487, 488, 489, 490, 491, 492, 493, 494, 495, 496, 497, 498, 499, 500, 501, 502, 503, 504, 505, 506, 507, 508, 509, 510, 511, 512, 513, 514, 515, 516, 517, 518], [0.3698, 0.1387, 0.1427, 0.2143, 0.9909, 0.341, 0.9792, 0.9977, 0.452, 0.3707, 0.08858, 0.06513, 0.008395, 0.3228, 0.1185, 0.2386, 0.3846, 0.4231, 0.9861, 0.9936, 0.9913, 0.9953, 0.8894, 0.7995, 0.8332, 0.0905, 0.07062, 0.05346, 0.3607, 0.3621, 0.3554, 0.3539, 0.3585, 0.3588, 0.3573, 0.3572, 0.365, 0.3651, 0.3652, 0.3652, 0.3656, 0.3654, 0.3654, 0.9168, 0.3403, 0.3991, 0.5644, 0.8013, 0.5493, 0.839, 0.8312, 0.5768, 0.403, 0.9242, 0.9241, 0.6829, 0.6942, 0.704, 0.6432, 0.8894, 0.8894, 0.9913, 0.9953, 0.9947, 0.991, 0.9977, 0.9957, 0.9912, 0.9947, 0.9912, 0.9944, 0.8894, 0.839, 0.8312, 0.8013, 0.8332, 0.8332, 0.8332, 0.8332, 0.8332, 0.8332, 0.8332, 0.8332, 0.8332, 0.8332, 0.8332, 0.8332, 0.8332, 0.8332, 0.8332, 0.8332, 0.8332, 0.8332, 0.8332, 0.8332, 0.8332, 0.8332, 0.8332, 0.8332, 0.8332, 0.8332, 0.8332, 0.8332, 0.8332, 0.8332, 0.8332, 0.8332, 0.8332, 0.8332, 0.3893, 0.722, 0.2427, 0.8332, 0.7195, 0.4385]): _vg.add([_i], _w, 'REPLACE')
_vg = ob_character.vertex_groups.new(name='shoulder.L')
_vg = ob_character.vertex_groups.new(name='upper_arm.L')
_vg = ob_character.vertex_groups.new(name='forearm.L')
_vg = ob_character.vertex_groups.new(name='hand.L')
_vg = ob_character.vertex_groups.new(name='palm.01.L')
_vg = ob_character.vertex_groups.new(name='f_index.01.L')
_vg = ob_character.vertex_groups.new(name='f_index.02.L')
_vg = ob_character.vertex_groups.new(name='thumb.01.L')
_vg = ob_character.vertex_groups.new(name='thumb.02.L')
_vg = ob_character.vertex_groups.new(name='thumb.03.L')
_vg = ob_character.vertex_groups.new(name='palm.02.L')
_vg = ob_character.vertex_groups.new(name='f_middle.01.L')
_vg = ob_character.vertex_groups.new(name='f_middle.02.L')
_vg = ob_character.vertex_groups.new(name='palm.03.L')
_vg = ob_character.vertex_groups.new(name='f_ring.01.L')
_vg = ob_character.vertex_groups.new(name='f_ring.02.L')
_vg = ob_character.vertex_groups.new(name='palm.04.L')
_vg = ob_character.vertex_groups.new(name='f_pinky.01.L')
_vg = ob_character.vertex_groups.new(name='f_pinky.02.L')
_vg = ob_character.vertex_groups.new(name='shoulder.R')
for _i, _w in zip([8, 9, 11, 104, 105, 135, 136, 137, 138, 197, 236, 237, 238, 239, 248, 250, 251, 252, 254, 255, 256, 258, 259, 261, 262, 263, 265, 266, 267, 268, 269, 272, 277, 279, 281, 282, 283, 284, 285, 293, 294, 295, 296, 350, 352, 355, 363, 364, 365, 419, 420, 421, 422, 423, 424, 425, 426, 427, 430, 431, 432], [0.02424, 0.06074, 0.05374, 0.1137, 0.1246, 0.7507, 0.8911, 0.1566, 0.3542, 0.05013, 0.1194, 0.1352, 0.08949, 0.05804, 0.0579, 0.0001095, 0.5201, 0.1609, 0.0063, 0.4586, 0.1264, 0.168, 0.7583, 0.005995, 0.07916, 0.09807, 0.2555, 0.1177, 0.6994, 0.1866, 0.03579, 0.07012, 0.1172, 0.0007766, 0.03213, 0.1009, 0.02949, 0.03129, 0.05032, 0.0952, 0.2258, 0.2937, 0.0831, 0.01014, 0.003873, 0.01279, 0.005068, 0.001937, 0.006393, 0.05885, 0.01606, 0.05045, 0.01474, 0.05686, 0.04904, 0.06229, 0.07828, 0.4632, 5.547e-05, 0.1245, 0.319]): _vg.add([_i], _w, 'REPLACE')
_vg = ob_character.vertex_groups.new(name='upper_arm.R')
for _i, _w in zip([100, 101, 102, 103, 104, 105, 107, 108, 109, 110, 111, 112, 113, 114, 115, 116, 117, 118, 119, 120, 121, 122, 123, 124, 125, 126, 127, 128, 129, 130, 131, 132, 133, 134, 135, 136, 137, 197, 234, 237, 238, 239, 242, 247, 248, 250, 251, 252, 254, 255, 256, 258, 259, 261, 262, 263, 265, 266, 267, 268, 277, 279, 281, 282, 283, 395, 396, 397, 398, 399, 400, 401, 402, 419, 420, 421, 422, 423, 424, 425, 426, 427, 430, 431, 432], [0.09769, 0.09984, 0.09677, 0.09467, 0.8138, 0.8052, 0.09075, 0.09059, 0.1044, 0.1036, 0.9713, 0.965, 0.9616, 0.9648, 0.9633, 0.9638, 0.9523, 0.9523, 0.8031, 0.8218, 0.7836, 0.7763, 0.7848, 0.7788, 0.7614, 0.763, 0.9629, 0.9799, 0.9619, 0.9817, 0.9653, 0.9539, 0.9611, 0.9684, 0.2074, 0.08579, 0.8029, 0.0, 0.0, 0.05826, 0.0, 0.03268, 0.0, 0.0, 0.0, 0.0, 0.0, 0.0, 0.0, 0.07263, 0.0, 0.004234, 0.09855, 0.0, 0.0, 0.806, 0.00114, 0.8519, 0.1523, 0.02869, 0.002195, 0.0, 0.7962, 0.8068, 0.7837, 0.04734, 0.0522, 0.04992, 0.04537, 0.04839, 0.05178, 0.0453, 0.04884, 0.9101, 0.8786, 0.8803, 0.8745, 0.806, 0.8839, 0.9237, 0.8829, 0.03953, 0.0, 0.0, 0.0]): _vg.add([_i], _w, 'REPLACE')
_vg = ob_character.vertex_groups.new(name='forearm.R')
for _i, _w in zip([12, 13, 24, 25, 26, 27, 28, 85, 98, 99, 100, 101, 102, 103, 106, 107, 108, 109, 110, 111, 112, 113, 114, 115, 116, 117, 118, 119, 120, 121, 122, 123, 124, 125, 126, 297, 298, 299, 300, 301, 395, 396, 397, 398, 399, 400, 401, 402], [0.1114, 0.09403, 0.2171, 0.1505, 0.1014, 0.1562, 0.1172, 0.112, 0.6985, 0.6312, 0.8965, 0.8947, 0.9015, 0.9035, 0.6147, 0.9046, 0.9068, 0.8914, 0.8936, 0.002285, 0.01451, 0.02327, 0.01752, 0.01886, 0.01732, 0.03737, 0.03946, 0.196, 0.1773, 0.2147, 0.222, 0.2139, 0.2196, 0.2367, 0.2353, 0.7628, 0.6544, 0.7595, 0.6976, 0.6728, 0.8332, 0.7821, 0.7966, 0.7597, 0.8305, 0.7956, 0.7806, 0.7638]): _vg.add([_i], _w, 'REPLACE')
_vg = ob_character.vertex_groups.new(name='hand.R')
for _i, _w in zip([12, 13, 24, 25, 26, 27, 28, 61, 68, 85, 98, 99, 106, 297, 298, 299, 300, 301, 395, 396, 397, 398, 399, 400, 401, 402], [0.09014, 0.02653, 0.5362, 0.728, 0.1307, 0.6353, 0.04458, 0.002884, 0.002069, 0.1378, 0.1641, 0.06657, 0.06138, 0.1586, 0.1062, 0.2096, 0.1182, 0.133, 0.07929, 0.06652, 0.08204, 0.03069, 0.1048, 0.0591, 0.05312, 0.03329]): _vg.add([_i], _w, 'REPLACE')
_vg = ob_character.vertex_groups.new(name='palm.01.R')
for _i, _w in zip([26, 68, 69, 84, 85, 86, 92, 280], [0.01992, 0.04539, 0.01043, 0.6283, 0.02512, 0.536, 0.2531, 0.1476]): _vg.add([_i], _w, 'REPLACE')
_vg = ob_character.vertex_groups.new(name='f_index.01.R')
for _i, _w in zip([32, 33, 76, 77, 80, 84, 86], [0.0817, 0.05569, 0.8544, 0.009451, 0.8683, 0.05714, 0.04017]): _vg.add([_i], _w, 'REPLACE')
_vg = ob_character.vertex_groups.new(name='f_index.02.R')
for _i, _w in zip([32, 38, 39, 44, 45, 76, 77, 78, 80, 81, 82], [0.01574, 0.8699, 0.9211, 0.06725, 0.04927, 0.009653, 0.9194, 0.05106, 0.0004499, 0.9454, 0.05151]): _vg.add([_i], _w, 'REPLACE')
_vg = ob_character.vertex_groups.new(name='thumb.01.R')
for _i, _w in zip([25, 26, 27, 84, 85, 86, 92, 93, 98, 280, 300, 301, 396, 397, 400], [0.04013, 0.6034, 0.06802, 0.117, 0.5748, 0.05234, 0.3928, 0.0408, 0.01576, 0.04515, 0.1234, 0.1187, 0.05936, 0.007882, 0.0617]): _vg.add([_i], _w, 'REPLACE')
_vg = ob_character.vertex_groups.new(name='thumb.02.R')
for _i, _w in zip([26, 84, 85, 86, 87, 88, 89, 90, 92, 93, 94, 95, 97, 280], [0.09895, 0.05754, 0.1083, 0.2259, 0.9211, 0.517, 0.07797, 0.03698, 0.239, 0.925, 0.07693, 0.837, 0.02089, 0.703]): _vg.add([_i], _w, 'REPLACE')
_vg = ob_character.vertex_groups.new(name='thumb.03.R')
for _i, _w in zip([88, 89, 90, 91, 92, 94, 95, 96, 97, 280], [0.4807, 0.9148, 0.9558, 1.003, 0.02601, 0.9038, 0.157, 0.9916, 0.9636, 0.05508]): _vg.add([_i], _w, 'REPLACE')
_vg = ob_character.vertex_groups.new(name='palm.02.R')
for _i, _w in zip([25, 27, 29, 32, 33, 61, 68, 69, 84, 86, 92], [0.00499, 0.05896, 0.02208, 0.02629, 0.02383, 0.08909, 0.7192, 0.8721, 0.1062, 0.08471, 0.03473]): _vg.add([_i], _w, 'REPLACE')
_vg = ob_character.vertex_groups.new(name='f_middle.01.R')
for _i, _w in zip([31, 32, 33, 34, 35, 38, 39, 40, 68, 69, 70, 71, 76, 80], [0.1361, 0.7296, 0.8473, 0.7537, 0.03827, 0.03666, 0.003992, 0.005095, 0.03751, 0.01042, 0.01822, 0.004036, 0.06359, 0.06434]): _vg.add([_i], _w, 'REPLACE')
_vg = ob_character.vertex_groups.new(name='f_middle.02.R')
for _i, _w in zip([31, 32, 34, 37, 40, 43, 46, 70, 71, 72, 73], [0.02986, 0.02138, 0.01651, 0.8854, 0.9137, 0.07872, 0.05076, 0.8961, 0.927, 0.07629, 0.04085]): _vg.add([_i], _w, 'REPLACE')
_vg = ob_character.vertex_groups.new(name='palm.03.R')
for _i, _w in zip([31, 57, 61, 68], [0.02437, 0.08957, 0.6762, 0.0828]): _vg.add([_i], _w, 'REPLACE')
_vg = ob_character.vertex_groups.new(name='f_ring.01.R')
for _i, _w in zip([17, 29, 30, 31, 32, 34, 35, 36, 37, 41, 47, 54, 61, 62, 63, 65], [0.06661, 0.001657, 0.1216, 0.6367, 0.05403, 0.1201, 0.7814, 0.08031, 0.00728, 0.4807, 0.005268, 0.005241, 0.02736, 0.1024, 0.4753, 0.003486]): _vg.add([_i], _w, 'REPLACE')
_vg = ob_character.vertex_groups.new(name='f_ring.02.R')
for _i, _w in zip([30, 31, 36, 41, 42, 47, 62, 63, 64, 65], [0.01417, 0.02204, 0.7992, 0.4953, 0.05785, 0.01572, 0.8009, 0.4963, 0.05767, 0.01265]): _vg.add([_i], _w, 'REPLACE')
_vg = ob_character.vertex_groups.new(name='palm.04.R')
for _i, _w in zip([12, 13, 14, 15, 16, 17, 24, 27, 28, 29, 30, 34, 35, 57, 61, 69, 98, 99, 106, 297, 298, 301, 395, 396, 397, 398, 401, 402], [0.7851, 0.8571, 0.8868, 0.9236, 0.07634, 0.04249, 0.2193, 0.06007, 0.8186, 0.9108, 0.04218, 0.02482, 0.01678, 0.8192, 0.1227, 0.01159, 0.0773, 0.275, 0.3064, 0.06559, 0.2253, 0.01224, 0.03279, 0.006121, 0.03865, 0.1532, 0.1126, 0.1375]): _vg.add([_i], _w, 'REPLACE')
_vg = ob_character.vertex_groups.new(name='f_pinky.01.R')
for _i, _w in zip([14, 15, 16, 17, 18, 19, 30, 31, 35, 36, 57, 58], [0.07374, 0.05315, 0.8286, 0.8452, 0.02542, 0.007165, 0.7279, 0.06913, 0.09433, 0.02745, 0.03934, 0.02216]): _vg.add([_i], _w, 'REPLACE')
_vg = ob_character.vertex_groups.new(name='f_pinky.02.R')
for _i, _w in zip([16, 17, 18, 19, 20, 21, 30, 54, 55, 58, 59], [0.05576, 0.01715, 0.902, 0.9192, 0.06251, 0.0495, 0.0236, 0.9121, 0.06166, 0.8927, 0.07462]): _vg.add([_i], _w, 'REPLACE')
_vg = ob_character.vertex_groups.new(name='thigh.L')
_vg = ob_character.vertex_groups.new(name='shin.L')
for _i, _w in zip([143, 144, 145, 149, 150, 151, 156, 157, 158, 159, 164, 210, 211, 220, 322, 324, 325, 326, 328, 329, 330, 331], [0.0, 0.0, 0.0, 0.0, 0.0, 0.0, 0.0, 0.0, 0.0, 0.0, 0.0, 0.0, 0.0, 0.0, 0.0, 0.0, 0.0, 0.0, 0.0, 0.0, 0.0, 0.0]): _vg.add([_i], _w, 'REPLACE')
_vg = ob_character.vertex_groups.new(name='foot.L')
for _i, _w in zip([143, 144, 149, 150, 153, 154, 156, 159, 211, 322, 328, 329, 330, 331], [0.0, 0.0, 0.0, 0.0, 0.0, 0.0, 0.0, 0.0, 0.0, 0.0, 0.0, 0.0, 0.0, 0.0]): _vg.add([_i], _w, 'REPLACE')
_vg = ob_character.vertex_groups.new(name='toe.L')
_vg = ob_character.vertex_groups.new(name='heel.L')
_vg = ob_character.vertex_groups.new(name='heel.02.L')
_vg = ob_character.vertex_groups.new(name='thigh.R')
for _i, _w in zip([165, 166, 167, 168, 169, 170, 171, 174, 175, 176, 177, 178, 179, 182, 183, 184, 185, 186, 187, 190, 191, 192, 193, 194, 198, 199, 200, 201, 202, 203, 204, 205, 206, 212, 213, 214, 215, 216, 217, 218, 221, 222, 223, 224, 225, 226, 229, 230, 231, 232, 233, 240, 243, 244, 245, 246, 249, 253, 257, 260, 264, 273, 274, 275, 276, 278, 302, 303, 304, 305, 306, 307, 308, 309, 310, 311, 312, 313, 314, 315, 316, 317, 367, 368, 369, 370, 371, 372, 373, 374, 375, 376, 377, 378, 379, 380, 381, 382, 383, 384, 385, 386, 387, 388, 389, 390, 391, 392, 393, 394, 403, 404, 405, 406, 407, 408, 409, 410, 411, 412, 413, 414, 415, 416, 417, 418, 428, 429, 435, 436, 437, 438, 439, 440, 441, 442, 443, 444, 445, 446, 447, 448, 449, 450, 451, 452, 453, 454, 455, 456, 457, 458, 459, 460, 461, 462, 463, 464], [0.7884, 0.5137, 0.9888, 0.9782, 0.8243, 0.1195, 0.03435, 0.4651, 0.9749, 0.9746, 0.8322, 0.1168, 0.03209, 0.8779, 0.9967, 0.9844, 0.8199, 0.1613, 0.019, 0.9938, 0.9796, 0.8176, 0.1384, 0.0588, 0.965, 0.9954, 0.9814, 0.986, 0.8131, 0.8166, 0.1616, 0.1579, 0.03087, 0.9309, 0.7117, 0.9393, 0.9785, 0.8288, 0.1618, 0.08568, 0.5552, 0.962, 0.9741, 0.8374, 0.1176, 0.07223, 0.8438, 0.4762, 0.116, 0.2672, 0.7197, 0.09543, 0.7257, 0.9319, 0.07445, 0.8662, 0.09044, 0.09214, 0.008564, 0.7478, 0.05811, 0.9851, 0.9464, 0.9694, 0.8208, 0.08976, 0.1721, 0.01665, 0.2133, 0.208, 0.2006, 0.0806, 0.168, 0.2034, 0.03777, 0.05295, 0.0443, 0.05132, 0.01047, 0.02509, 0.06914, 0.07379, 0.4762, 0.116, 0.2672, 0.7197, 0.9319, 0.8662, 0.7478, 0.8208, 0.116, 0.2672, 0.9319, 0.8662, 0.7478, 0.116, 0.2672, 0.9319, 0.8662, 0.7478, 0.116, 0.2672, 0.9319, 0.8662, 0.7478, 0.116, 0.2672, 0.9319, 0.8662, 0.7478, 0.9853, 0.9817, 0.9748, 0.9747, 0.9926, 0.9885, 0.989, 0.9843, 0.9922, 0.9891, 0.9704, 0.9759, 0.9524, 0.9654, 0.966, 0.97, 0.1863, 0.09364, 0.116, 0.2672, 0.9319, 0.8662, 0.7478, 0.116, 0.2672, 0.9319, 0.8662, 0.7478, 0.116, 0.2672, 0.9319, 0.8662, 0.7478, 0.116, 0.2672, 0.9319, 0.8662, 0.7478, 0.116, 0.2672, 0.9319, 0.8662, 0.7478, 0.116, 0.2672, 0.9319, 0.8662, 0.7478]): _vg.add([_i], _w, 'REPLACE')
_vg = ob_character.vertex_groups.new(name='shin.R')
for _i, _w in zip([139, 140, 141, 142, 143, 144, 145, 146, 149, 150, 151, 152, 153, 154, 156, 157, 159, 160, 163, 164, 169, 170, 171, 172, 173, 177, 178, 179, 180, 181, 185, 186, 187, 188, 189, 192, 193, 194, 195, 196, 202, 203, 204, 205, 206, 207, 208, 209, 210, 211, 216, 217, 218, 219, 220, 224, 225, 226, 227, 228, 310, 311, 312, 313, 314, 315, 316, 317, 322, 323, 324, 325, 326, 327, 328, 329, 330, 331, 356, 357, 358, 359], [0.07688, 0.07383, 0.5749, 0.1225, 0.5628, 0.6027, 0.3337, 0.1055, 0.4078, 0.06287, 0.3709, 0.05742, 0.4799, 0.4685, 0.4328, 0.3399, 0.4581, 0.0713, 0.07187, 0.4024, 0.1755, 0.88, 0.9522, 0.9143, 0.2557, 0.1674, 0.8828, 0.9549, 0.9244, 0.2498, 0.18, 0.8383, 0.9644, 0.9649, 0.7644, 0.1823, 0.8612, 0.9395, 0.9435, 0.2673, 0.1866, 0.1833, 0.838, 0.8417, 0.9575, 0.9762, 0.9732, 0.965, 0.7473, 0.764, 0.1707, 0.8377, 0.9131, 0.9705, 0.6818, 0.1621, 0.8819, 0.9258, 0.9665, 0.2826, 0.9467, 0.9451, 0.9459, 0.9477, 0.9679, 0.9593, 0.9286, 0.9249, 0.3753, 0.3238, 0.2446, 0.3109, 0.007365, 0.005489, 0.4878, 0.4568, 0.4722, 0.4999, 0.03144, 0.003683, 0.02871, 0.002745]): _vg.add([_i], _w, 'REPLACE')
_vg = ob_character.vertex_groups.new(name='foot.R')
for _i, _w in zip([139, 140, 141, 142, 143, 144, 145, 146, 147, 148, 149, 150, 151, 152, 153, 154, 155, 156, 157, 158, 159, 160, 161, 162, 163, 164, 172, 173, 180, 181, 188, 189, 195, 196, 208, 209, 210, 211, 219, 220, 227, 228, 322, 323, 324, 325, 326, 327, 328, 329, 330, 331, 356, 357, 358, 359], [0.6182, 0.6423, 0.4283, 0.895, 0.608, 0.5131, 0.6742, 0.8365, 0.1082, 0.07984, 1.0, 0.8337, 1.0, 0.8644, 0.5624, 0.6228, 0.05744, 0.5935, 0.728, 0.007381, 1.0, 0.792, 0.8368, 0.8052, 0.8943, 1.0, 0.5739, 0.6812, 0.4828, 0.5391, 0.2066, 0.241, 0.2565, 0.7385, 0.3821, 0.4002, 0.4381, 0.3345, 0.1511, 0.3336, 0.3081, 0.9841, 0.6356, 0.6854, 0.7696, 0.6922, 0.876, 0.8599, 1.0, 1.0, 1.0, 1.0, 0.5353, 0.4667, 0.5192, 0.4336]): _vg.add([_i], _w, 'REPLACE')
_vg = ob_character.vertex_groups.new(name='toe.R')
for _i, _w in zip([139, 140, 143, 145, 147, 148, 152, 155, 158, 161, 162, 181, 318, 319, 320, 321, 322, 324, 326, 327, 356, 357, 358, 359], [0.009485, 0.0, 0.0, 0.0, 0.895, 0.922, 0.0, 0.943, 0.9723, 0.0, 0.1719, 0.0, 0.9763, 0.9803, 0.9794, 0.9847, 0.0, 0.0, 0.0, 0.0, 0.0, 0.05789, 0.1145, 0.2516]): _vg.add([_i], _w, 'REPLACE')
_vg = ob_character.vertex_groups.new(name='heel.R')
for _i, _w in zip([139, 141, 142, 143, 144, 145, 146, 149, 151, 153, 154, 156, 157, 159, 160, 163, 164, 173, 188, 189, 196, 208, 209, 210, 211, 219, 220, 228, 322, 323, 324, 325, 328, 329, 330, 331], [0.01489, 0.8578, 0.07328, 0.8823, 0.9066, 0.8172, 0.03073, 0.9243, 0.8506, 0.908, 0.9705, 0.9477, 0.8376, 0.9255, 0.04828, 0.0654, 0.8579, 0.01016, 0.05379, 0.7204, 0.08168, 0.05471, 0.06814, 0.7538, 0.7624, 0.0436, 0.7045, 0.09263, 0.454, 0.4188, 0.4621, 0.4253, 0.9567, 0.9618, 0.9842, 0.9748]): _vg.add([_i], _w, 'REPLACE')
_vg = ob_character.vertex_groups.new(name='heel.02.R')
for _i, _w in zip([139, 142, 146, 149, 150, 151, 152, 153, 154, 156, 157, 159, 160, 162, 163, 164, 173, 196, 228, 322, 323, 324, 325, 326, 327, 329, 356, 357, 358, 359], [0.07731, 0.1228, 0.1012, 0.06733, 0.9474, 0.1277, 0.9618, 0.08898, 0.004923, 0.04411, 0.1532, 0.0435, 0.6812, 0.1877, 0.6929, 0.08281, 0.002583, 0.03769, 0.01425, 0.5344, 0.5712, 0.5074, 0.5447, 0.9798, 0.9893, 0.008245, 0.4737, 0.4899, 0.4809, 0.4947]): _vg.add([_i], _w, 'REPLACE')
_vg = ob_character.vertex_groups.new(name='f_index.03.L')
_vg = ob_character.vertex_groups.new(name='f_middle.03.L')
_vg = ob_character.vertex_groups.new(name='f_ring.03.L')
_vg = ob_character.vertex_groups.new(name='f_pinky.03.L')
_vg = ob_character.vertex_groups.new(name='f_index.03.R')
for _i, _w in zip([38, 39, 44, 45, 50, 51, 77, 78, 79, 81, 82, 83], [0.06934, 0.03846, 0.9284, 0.9484, 0.9924, 0.994, 0.03827, 0.9469, 0.9956, 0.01223, 0.9471, 0.9943]): _vg.add([_i], _w, 'REPLACE')
_vg = ob_character.vertex_groups.new(name='f_middle.03.R')
for _i, _w in zip([37, 40, 43, 46, 49, 52, 70, 71, 72, 73, 74, 75], [0.0615, 0.04711, 0.9167, 0.9471, 0.9909, 0.9946, 0.05562, 0.03216, 0.9196, 0.9529, 0.991, 0.9949]): _vg.add([_i], _w, 'REPLACE')
_vg = ob_character.vertex_groups.new(name='f_ring.03.R')
for _i, _w in zip([36, 42, 47, 48, 53, 62, 64, 65, 66, 67], [0.07296, 0.93, 0.9389, 0.9913, 0.9933, 0.0715, 0.9308, 0.9412, 0.9915, 0.9939]): _vg.add([_i], _w, 'REPLACE')
_vg = ob_character.vertex_groups.new(name='f_pinky.03.R')
for _i, _w in zip([18, 19, 20, 21, 22, 23, 54, 55, 56, 58, 59, 60], [0.05409, 0.04255, 0.9345, 0.9483, 0.9917, 0.9944, 0.04844, 0.9357, 0.9917, 0.05776, 0.9214, 0.9881]): _vg.add([_i], _w, 'REPLACE')
_m = ob_character.modifiers.new('Reflexión', 'MIRROR')
_m.use_clip = True
_m = ob_character.modifiers.new('Esqueleto', 'ARMATURE')
_m = ob_character.modifiers.new('Esqueleto.001', 'ARMATURE')
_m = ob_character.modifiers.new('Esqueleto.002', 'ARMATURE')
_m.object = ob_metarig

# ---- collection membership
col_collection_1.objects.link(ob_metarig)
col_collection_1.objects.link(ob_character)

# ---- scene / render settings (as saved in the file)
scene.frame_start = 1; scene.frame_end = 250; scene.frame_set(1)
scene.render.engine = 'BLENDER_EEVEE_NEXT'
scene.render.resolution_percentage = 50
scene.render.dither_intensity = 0.0
scene.cycles.use_denoising = False
scene.cycles.samples = 10
scene.cycles.sampling_pattern = 'TABULATED_SOBOL'
scene.cycles.light_sampling_threshold = 0.0
scene.cycles.use_adaptive_sampling = False
scene.cycles.use_light_tree = False
scene.cycles.blur_glossy = 0.0
scene.cycles.pixel_filter_type = 'GAUSSIAN'
scene.cycles.sample_clamp_indirect = 0.0
scene.view_settings.view_transform = 'Standard'
bpy.context.view_layer.update()

# ---- added for rendering (the .blend has no active camera and no usable light): camera, sun
cam_auto = bpy.data.cameras.new('AutoCamera')
cam_auto.lens = 50.0
cam_auto.sensor_width = 36.0
cam_auto.clip_end = 1000.0
ob_auto_camera = bpy.data.objects.new('AutoCamera', cam_auto)
scene.collection.objects.link(ob_auto_camera)
ob_auto_camera.location = (2.59136, -3.16672, 3.13015)
ob_auto_camera.rotation_euler = (1.09748, -7.21219e-08, 0.694738)
scene.camera = ob_auto_camera
light_auto_sun = bpy.data.lights.new('AutoSun', 'SUN')
light_auto_sun.energy = 3.0
light_auto_sun.angle = 0.0523599
ob_auto_sun = bpy.data.objects.new('AutoSun', light_auto_sun)
scene.collection.objects.link(ob_auto_sun)
ob_auto_sun.rotation_euler = (0.872665, 0.174533, 0.523599)
bpy.context.view_layer.update()
